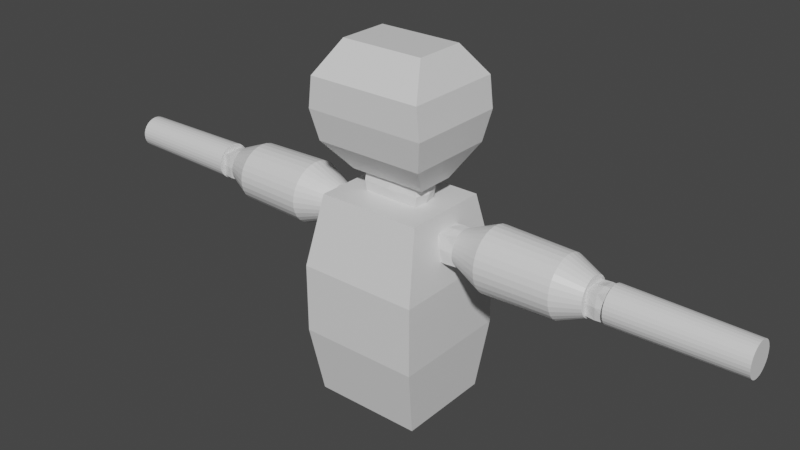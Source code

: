 # Source: Prototype.New.blend  (saved by Blender 2.83.18; exported with 4.5.12 LTS)
import bpy
from mathutils import Matrix  # noqa: F401  (used for matrix-valued properties, if any)

bpy.ops.wm.read_factory_settings(use_empty=True)
scene = bpy.context.scene
scene.name = 'Scene'

# ---- collections
col_collection = bpy.data.collections.new('Collection'); scene.collection.children.link(col_collection)

# ---- materials (node trees are filled in below, after node groups)
mat_material = bpy.data.materials.new('Material')
mat_material.alpha_threshold = 0.0
mat_material.use_transparent_shadow = False
mat_material.line_color = (0.0, 0.0, 0.0, 1.0)

# ---- material node trees
mat_material.use_nodes = True; mat_material.node_tree.nodes.clear()
_N = mat_material.node_tree.nodes; _L = mat_material.node_tree.links
n0 = _N.new('ShaderNodeOutputMaterial'); n0.name = 'Material Output'; n0.location = (300, 300)
n1 = _N.new('ShaderNodeBsdfPrincipled'); n1.name = 'Principled BSDF'; n1.location = (10, 300)
n1.distribution = 'GGX'
n1.subsurface_method = 'BURLEY'
n1.inputs[2].default_value = 0.4
n1.inputs[3].default_value = 1.45
n1.inputs[27].default_value = (0.0, 0.0, 0.0, 1.0)
n1.inputs[28].default_value = 1.0
_L.new(n1.outputs[0], n0.inputs[0])
n0.is_active_output = True

# ---- world
world_world = bpy.data.worlds.new('World'); scene.world = world_world
world_world.use_nodes = True; world_world.node_tree.nodes.clear()
_N = world_world.node_tree.nodes; _L = world_world.node_tree.links
n0 = _N.new('ShaderNodeOutputWorld'); n0.name = 'World Output'; n0.location = (300, 300)
n1 = _N.new('ShaderNodeBackground'); n1.name = 'Background'; n1.location = (10, 300)
n1.inputs[0].default_value = (0.05088, 0.05088, 0.05088, 1.0)
_L.new(n1.outputs[0], n0.inputs[0])
n0.is_active_output = True
world_world.color = (0.05088, 0.05088, 0.05088)
world_world.use_sun_shadow = False
world_world.sun_shadow_jitter_overblur = 0.0

# ---- meshes
me_cube = bpy.data.meshes.new('Cube')
me_cube.from_pydata([(0.8592, 0.7185, 0.4171), (0.8989, 0.7978, -2.989), (0.8592, -0.7185, 0.4171), (0.8989, -0.7978, -2.989), (0.8989, 0.2659, -2.989), (0.8989, -0.2659, -2.989), (0.8592, -0.2395, 0.4171), (0.8592, 0.2395, 0.4171), (0.0, 0.7978, -2.989), (0.0, -0.7185, 0.4171), (0.0, -0.7978, -2.989), (0.0, 0.7185, 0.4171), (0.0, 0.2659, -2.989), (0.0, -0.2659, -2.989), (0.0, 0.2395, 0.4171), (0.0, -0.2395, 0.4171), (1.0, 1.0, -0.7182), (1.0, 1.0, -1.853), (1.0, -1.0, -0.7182), (1.0, -1.0, -1.853), (0.0, 1.0, -0.7182), (0.0, 1.0, -1.853), (0.0, -1.0, -0.7182), (0.0, -1.0, -1.853), (1.0, 0.3333, -0.7182), (1.0, 0.3333, -1.853), (1.0, -0.3333, -0.7182), (1.0, -0.3333, -1.853), (3.616, 0.2963, -0.07216), (5.615, 0.2661, -0.06561), (3.318, 0.3075, -0.06561), (1.188, 0.2891, -0.07216), (3.317, 0.3016, -0.005625), (1.187, 0.2835, -0.01577), (3.315, 0.2841, 0.05205), (1.185, 0.2671, 0.03846), (3.314, 0.2556, 0.1052), (1.184, 0.2404, 0.08844), (3.312, 0.2174, 0.1518), (1.183, 0.2044, 0.1322), (3.311, 0.1708, 0.19), (1.182, 0.1606, 0.1682), (3.311, 0.1177, 0.2184), (1.181, 0.1106, 0.1949), (3.31, 0.05998, 0.2359), (1.181, 0.0564, 0.2114), (3.31, 2.471e-07, 0.2418), (1.18, 2.578e-07, 0.2169), (3.31, -0.05998, 0.2359), (1.181, -0.0564, 0.2114), (3.311, -0.1177, 0.2184), (1.181, -0.1106, 0.1949), (3.311, -0.1708, 0.19), (1.182, -0.1606, 0.1682), (3.312, -0.2174, 0.1518), (1.183, -0.2044, 0.1322), (3.314, -0.2556, 0.1052), (1.184, -0.2404, 0.08844), (3.315, -0.2841, 0.05205), (1.185, -0.2671, 0.03846), (3.317, -0.3016, -0.005625), (1.187, -0.2835, -0.01577), (3.318, -0.3075, -0.06561), (1.188, -0.2891, -0.07216), (3.32, -0.3016, -0.1256), (1.19, -0.2835, -0.1286), (3.322, -0.2841, -0.1833), (1.191, -0.2671, -0.1828), (3.323, -0.2556, -0.2364), (1.193, -0.2404, -0.2328), (3.324, -0.2174, -0.283), (1.194, -0.2044, -0.2766), (3.325, -0.1708, -0.3212), (1.195, -0.1606, -0.3125), (3.326, -0.1177, -0.3497), (1.196, -0.1106, -0.3392), (3.327, -0.05998, -0.3671), (1.196, -0.0564, -0.3557), (3.327, 5.208e-07, -0.3731), (1.196, 5.151e-07, -0.3612), (3.327, 0.05998, -0.3671), (1.196, 0.0564, -0.3557), (3.326, 0.1177, -0.3497), (1.196, 0.1106, -0.3392), (3.325, 0.1708, -0.3212), (1.195, 0.1606, -0.3125), (3.324, 0.2174, -0.283), (1.194, 0.2044, -0.2766), (3.323, 0.2556, -0.2364), (1.193, 0.2404, -0.2328), (3.322, 0.2841, -0.1833), (1.191, 0.2671, -0.1828), (3.32, 0.3016, -0.1256), (1.19, 0.2835, -0.1286), (5.614, 0.261, -0.0137), (3.614, 0.2906, -0.01436), (5.612, 0.2458, 0.03622), (3.612, 0.2738, 0.04123), (5.611, 0.2212, 0.08222), (3.611, 0.2464, 0.09245), (5.61, 0.1882, 0.1225), (3.61, 0.2095, 0.1374), (5.609, 0.1478, 0.1556), (3.609, 0.1646, 0.1742), (5.608, 0.1018, 0.1802), (3.608, 0.1134, 0.2016), (5.608, 0.05191, 0.1954), (3.608, 0.05781, 0.2184), (5.608, 2.555e-07, 0.2005), (3.607, 2.507e-07, 0.2241), (5.608, -0.05191, 0.1954), (3.608, -0.05781, 0.2184), (5.608, -0.1018, 0.1802), (3.608, -0.1134, 0.2016), (5.609, -0.1478, 0.1556), (3.609, -0.1646, 0.1742), (5.61, -0.1882, 0.1225), (3.61, -0.2095, 0.1374), (5.611, -0.2212, 0.08222), (3.611, -0.2464, 0.09245), (5.612, -0.2458, 0.03622), (3.612, -0.2738, 0.04123), (5.614, -0.261, -0.0137), (3.614, -0.2906, -0.01436), (5.615, -0.2661, -0.06561), (3.616, -0.2963, -0.07216), (5.616, -0.261, -0.1175), (3.617, -0.2906, -0.13), (5.618, -0.2458, -0.1674), (3.619, -0.2738, -0.1856), (5.619, -0.2212, -0.2134), (3.62, -0.2464, -0.2368), (5.62, -0.1882, -0.2537), (3.621, -0.2095, -0.2817), (5.621, -0.1478, -0.2868), (3.622, -0.1646, -0.3185), (5.622, -0.1018, -0.3114), (3.623, -0.1134, -0.3459), (5.622, -0.05191, -0.3266), (3.623, -0.05781, -0.3628), (5.622, 4.923e-07, -0.3317), (3.624, 5.145e-07, -0.3685), (5.622, 0.05191, -0.3266), (3.623, 0.05781, -0.3628), (5.622, 0.1018, -0.3114), (3.623, 0.1134, -0.3459), (5.621, 0.1478, -0.2868), (3.622, 0.1646, -0.3185), (5.62, 0.1882, -0.2537), (3.621, 0.2095, -0.2817), (5.619, 0.2212, -0.2134), (3.62, 0.2464, -0.2368), (5.618, 0.2458, -0.1674), (3.619, 0.2738, -0.1856), (5.616, 0.261, -0.1175), (3.617, 0.2906, -0.13), (2.912, 0.4841, -0.06727), (1.72, 0.5153, -0.06991), (1.716, 0.5054, 0.0306), (2.908, 0.4748, 0.02717), (1.712, 0.476, 0.1273), (2.905, 0.4473, 0.118), (1.708, 0.4284, 0.2163), (2.901, 0.4025, 0.2017), (1.705, 0.3643, 0.2944), (2.898, 0.3423, 0.275), (1.703, 0.2863, 0.3585), (2.896, 0.269, 0.3352), (1.701, 0.1972, 0.4061), (2.894, 0.1853, 0.38), (1.7, 0.1005, 0.4354), (2.893, 0.09445, 0.4075), (1.699, 1.969e-07, 0.4453), (2.893, 2.038e-07, 0.4168), (1.7, -0.1005, 0.4354), (2.893, -0.09445, 0.4075), (1.701, -0.1972, 0.4061), (2.894, -0.1853, 0.38), (1.703, -0.2863, 0.3585), (2.896, -0.269, 0.3352), (1.705, -0.3643, 0.2944), (2.898, -0.3423, 0.275), (1.708, -0.4284, 0.2163), (2.901, -0.4025, 0.2017), (1.712, -0.476, 0.1273), (2.905, -0.4473, 0.118), (1.716, -0.5054, 0.0306), (2.908, -0.4748, 0.02717), (1.72, -0.5153, -0.06991), (2.912, -0.4841, -0.06727), (1.724, -0.5054, -0.1704), (2.916, -0.4748, -0.1617), (1.728, -0.476, -0.2671), (2.92, -0.4473, -0.2525), (1.732, -0.4284, -0.3562), (2.923, -0.4025, -0.3362), (1.735, -0.3643, -0.4342), (2.926, -0.3423, -0.4096), (1.737, -0.2863, -0.4983), (2.929, -0.269, -0.4698), (1.739, -0.1972, -0.5459), (2.93, -0.1853, -0.5145), (1.741, -0.1005, -0.5752), (2.932, -0.09445, -0.5421), (1.741, 6.555e-07, -0.5851), (2.932, 6.347e-07, -0.5514), (1.741, 0.1005, -0.5752), (2.932, 0.09445, -0.5421), (1.739, 0.1972, -0.5459), (2.93, 0.1853, -0.5145), (1.737, 0.2863, -0.4983), (2.929, 0.269, -0.4698), (1.735, 0.3643, -0.4342), (2.926, 0.3423, -0.4096), (1.732, 0.4284, -0.3562), (2.923, 0.4025, -0.3362), (1.728, 0.476, -0.2671), (2.92, 0.4473, -0.2525), (1.724, 0.5054, -0.1704), (2.916, 0.4748, -0.1617), (0.6876, 0.4341, 2.747), (0.6376, 0.3295, 0.7466), (0.6876, -0.4015, 2.747), (0.6376, -0.2969, 0.7466), (0.9456, -0.8043, 2.247), (0.9055, 0.7455, 1.247), (1.003, 0.8423, 1.747), (0.9456, 0.8369, 2.247), (0.0, -0.4015, 2.747), (0.0, -0.2969, 0.7466), (0.0, 0.4341, 2.747), (0.0, 0.3295, 0.7466), (1.003, -0.8097, 1.747), (0.9055, -0.7129, 1.247), (0.0, -0.8043, 2.247), (0.0, -0.8097, 1.747), (0.0, -0.7129, 1.247), (0.0, 0.8369, 2.247), (0.0, 0.8423, 1.747), (0.0, 0.7455, 1.247), (0.6876, 0.199, 2.747), (0.6876, -0.199, 2.747), (0.6376, -0.1642, 0.7466), (0.6376, 0.1642, 0.7466), (0.0, 0.199, 2.747), (0.0, -0.199, 2.747), (0.0, 0.1642, 0.7466), (0.0, -0.1642, 0.7466), (0.9055, 0.3029, 1.247), (0.9055, -0.3029, 1.247), (1.003, 0.3351, 1.747), (1.003, -0.3351, 1.747), (0.9456, 0.3333, 2.247), (0.9456, -0.3333, 2.247), (3.279, -0.1909, -0.2705), (3.279, -0.1909, 0.1113), (3.279, 0.1909, -0.2705), (3.279, 0.1909, 0.1113), (3.661, -0.1909, -0.2705), (3.661, -0.1909, 0.1113), (3.661, 0.1909, -0.2705), (3.661, 0.1909, 0.1113), (3.269, 0.0, -0.28), (3.269, -0.2004, -0.07959), (3.269, 0.0, 0.1208), (3.269, 0.2004, -0.07959), (3.47, 0.2004, -0.28), (3.47, 0.2004, 0.1208), (3.67, 0.2004, -0.07959), (3.67, 0.0, -0.28), (3.67, 0.0, 0.1208), (3.67, -0.2004, -0.07959), (3.47, -0.2004, -0.28), (3.47, -0.2004, 0.1208), (3.47, 0.0, 0.1495), (3.47, 0.0, -0.3087), (3.47, -0.2291, -0.07959), (3.699, 0.0, -0.07959), (3.47, 0.2291, -0.07959), (3.241, 0.0, -0.07959), (0.8047, -0.2127, -0.2923), (0.8047, -0.2127, 0.1331), (0.8047, 0.2127, -0.2923), (0.8047, 0.2127, 0.1331), (1.23, -0.2127, -0.2923), (1.23, -0.2127, 0.1331), (1.23, 0.2127, -0.2923), (1.23, 0.2127, 0.1331), (0.7941, -1.312e-10, -0.303), (0.7941, -0.2234, -0.07959), (0.7941, -1.312e-10, 0.1438), (0.7941, 0.2234, -0.07959), (1.017, 0.2234, -0.303), (1.017, 0.2234, 0.1438), (1.241, 0.2234, -0.07959), (1.241, -1.312e-10, -0.303), (1.241, -1.312e-10, 0.1438), (1.241, -0.2234, -0.07959), (1.017, -0.2234, -0.303), (1.017, -0.2234, 0.1438), (1.017, -1.312e-10, 0.1757), (1.017, -1.312e-10, -0.3349), (1.017, -0.2553, -0.07959), (1.273, -1.312e-10, -0.07959), (1.017, 0.2553, -0.07959), (0.7622, -1.312e-10, -0.07959), (0.4589, -0.2127, 0.4173), (0.4589, -0.2127, 0.7444), (0.4589, 0.2127, 0.4173), (0.4589, 0.2127, 0.7444), (0.0, 0.2234, 0.4091), (0.0, 0.2234, 0.7526), (0.4825, 0.2234, 0.5808), (0.4825, -1.035e-07, 0.4091), (0.4825, -1.035e-07, 0.7526), (0.4825, -0.2234, 0.5808), (0.0, -0.2234, 0.4091), (0.0, -0.2234, 0.7526), (0.0, -1.035e-07, 0.7298), (0.0, -1.035e-07, 0.3845), (0.0, -0.2553, 0.5808), (0.5532, -1.035e-07, 0.5808), (0.0, 0.2553, 0.5808)], [], [(16, 0, 7, 24), (0, 11, 14, 7), (24, 7, 6, 26), (13, 5, 3, 10), (26, 6, 2, 18), (20, 11, 0, 16), (8, 1, 4, 12), (7, 14, 15, 6), (18, 2, 9, 22), (6, 15, 9, 2), (12, 4, 5, 13), (3, 19, 23, 10), (19, 18, 22, 23), (8, 21, 17, 1), (21, 20, 16, 17), (5, 27, 19, 3), (27, 26, 18, 19), (4, 25, 27, 5), (25, 24, 26, 27), (1, 17, 25, 4), (17, 16, 24, 25), (95, 28, 155, 153, 151, 149, 147, 145, 143, 141, 139, 137, 135, 133, 131, 129, 127, 125, 123, 121, 119, 117, 115, 113, 111, 109, 107, 105, 103, 101, 99, 97), (157, 31, 33, 158), (150, 151, 153, 152), (158, 33, 35, 160), (148, 149, 151, 150), (160, 35, 37, 162), (146, 147, 149, 148), (162, 37, 39, 164), (144, 145, 147, 146), (164, 39, 41, 166), (142, 143, 145, 144), (166, 41, 43, 168), (140, 141, 143, 142), (168, 43, 45, 170), (138, 139, 141, 140), (170, 45, 47, 172), (136, 137, 139, 138), (172, 47, 49, 174), (134, 135, 137, 136), (174, 49, 51, 176), (132, 133, 135, 134), (176, 51, 53, 178), (130, 131, 133, 132), (178, 53, 55, 180), (128, 129, 131, 130), (180, 55, 57, 182), (126, 127, 129, 128), (182, 57, 59, 184), (124, 125, 127, 126), (184, 59, 61, 186), (122, 123, 125, 124), (186, 61, 63, 188), (120, 121, 123, 122), (188, 63, 65, 190), (118, 119, 121, 120), (190, 65, 67, 192), (116, 117, 119, 118), (192, 67, 69, 194), (114, 115, 117, 116), (194, 69, 71, 196), (112, 113, 115, 114), (196, 71, 73, 198), (110, 111, 113, 112), (198, 73, 75, 200), (108, 109, 111, 110), (200, 75, 77, 202), (106, 107, 109, 108), (202, 77, 79, 204), (104, 105, 107, 106), (204, 79, 81, 206), (102, 103, 105, 104), (206, 81, 83, 208), (100, 101, 103, 102), (208, 83, 85, 210), (98, 99, 101, 100), (210, 85, 87, 212), (29, 94, 96, 98, 100, 102, 104, 106, 108, 110, 112, 114, 116, 118, 120, 122, 124, 126, 128, 130, 132, 134, 136, 138, 140, 142, 144, 146, 148, 150, 152, 154), (96, 97, 99, 98), (212, 87, 89, 214), (154, 155, 28, 29), (94, 95, 97, 96), (214, 89, 91, 216), (33, 31, 93, 91, 89, 87, 85, 83, 81, 79, 77, 75, 73, 71, 69, 67, 65, 63, 61, 59, 57, 55, 53, 51, 49, 47, 45, 43, 41, 39, 37, 35), (29, 28, 95, 94), (216, 91, 93, 218), (152, 153, 155, 154), (218, 93, 31, 157), (30, 32, 34, 36, 38, 40, 42, 44, 46, 48, 50, 52, 54, 56, 58, 60, 62, 64, 66, 68, 70, 72, 74, 76, 78, 80, 82, 84, 86, 88, 90, 92), (92, 219, 156, 30), (219, 218, 157, 156), (90, 217, 219, 92), (217, 216, 218, 219), (88, 215, 217, 90), (215, 214, 216, 217), (86, 213, 215, 88), (213, 212, 214, 215), (84, 211, 213, 86), (211, 210, 212, 213), (82, 209, 211, 84), (209, 208, 210, 211), (80, 207, 209, 82), (207, 206, 208, 209), (78, 205, 207, 80), (205, 204, 206, 207), (76, 203, 205, 78), (203, 202, 204, 205), (74, 201, 203, 76), (201, 200, 202, 203), (72, 199, 201, 74), (199, 198, 200, 201), (70, 197, 199, 72), (197, 196, 198, 199), (68, 195, 197, 70), (195, 194, 196, 197), (66, 193, 195, 68), (193, 192, 194, 195), (64, 191, 193, 66), (191, 190, 192, 193), (62, 189, 191, 64), (189, 188, 190, 191), (60, 187, 189, 62), (187, 186, 188, 189), (58, 185, 187, 60), (185, 184, 186, 187), (56, 183, 185, 58), (183, 182, 184, 185), (54, 181, 183, 56), (181, 180, 182, 183), (52, 179, 181, 54), (179, 178, 180, 181), (50, 177, 179, 52), (177, 176, 178, 179), (48, 175, 177, 50), (175, 174, 176, 177), (46, 173, 175, 48), (173, 172, 174, 175), (44, 171, 173, 46), (171, 170, 172, 173), (42, 169, 171, 44), (169, 168, 170, 171), (40, 167, 169, 42), (167, 166, 168, 169), (38, 165, 167, 40), (165, 164, 166, 167), (36, 163, 165, 38), (163, 162, 164, 165), (34, 161, 163, 36), (161, 160, 162, 163), (32, 159, 161, 34), (159, 158, 160, 161), (30, 156, 159, 32), (156, 157, 158, 159), (247, 242, 223, 229), (237, 230, 220, 227), (242, 249, 233, 223), (223, 233, 236, 229), (249, 251, 232, 233), (253, 241, 222, 224), (241, 245, 228, 222), (224, 222, 228, 234), (232, 224, 234, 235), (233, 232, 235, 236), (251, 253, 224, 232), (231, 239, 225, 221), (239, 238, 226, 225), (238, 237, 227, 226), (226, 227, 252, 250), (250, 252, 253, 251), (220, 230, 244, 240), (240, 244, 245, 241), (227, 220, 240, 252), (252, 240, 241, 253), (225, 226, 250, 248), (248, 250, 251, 249), (221, 225, 248, 243), (243, 248, 249, 242), (231, 221, 243, 246), (246, 243, 242, 247), (279, 264, 257, 265), (278, 267, 261, 268), (277, 270, 259, 271), (276, 273, 255, 263), (275, 269, 258, 272), (274, 264, 255, 273), (270, 274, 273, 259), (261, 267, 274, 270), (267, 257, 264, 274), (262, 275, 272, 254), (256, 266, 275, 262), (266, 260, 269, 275), (272, 276, 263, 254), (258, 271, 276, 272), (271, 259, 273, 276), (269, 277, 271, 258), (260, 268, 277, 269), (268, 261, 270, 277), (266, 278, 268, 260), (256, 265, 278, 266), (265, 257, 267, 278), (262, 279, 265, 256), (254, 263, 279, 262), (263, 255, 264, 279), (305, 290, 283, 291), (304, 293, 287, 294), (303, 296, 285, 297), (302, 299, 281, 289), (301, 295, 284, 298), (300, 290, 281, 299), (296, 300, 299, 285), (287, 293, 300, 296), (293, 283, 290, 300), (288, 301, 298, 280), (282, 292, 301, 288), (292, 286, 295, 301), (298, 302, 289, 280), (284, 297, 302, 298), (297, 285, 299, 302), (295, 303, 297, 284), (286, 294, 303, 295), (294, 287, 296, 303), (292, 304, 294, 286), (282, 291, 304, 292), (291, 283, 293, 304), (288, 305, 291, 282), (280, 289, 305, 288), (289, 281, 290, 305), (322, 311, 309, 312), (321, 314, 307, 315), (319, 313, 306, 316), (314, 318, 317, 307), (309, 311, 318, 314), (310, 308, 313, 319), (306, 315, 320, 316), (315, 307, 317, 320), (313, 321, 315, 306), (308, 312, 321, 313), (312, 309, 314, 321), (310, 322, 312, 308)])
_uv = me_cube.uv_layers.new(name='UVMap')
_uv.uv.foreach_set('vector', [0.5417, 0.5, 0.625, 0.5, 0.625, 0.5833, 0.5417, 0.5833, 0.625, 0.5, 0.75, 0.5, 0.75, 0.5833, 0.625, 0.5833, 0.5417, 0.5833, 0.625, 0.5833, 0.625, 0.6667, 0.5417, 0.6667, 0.25, 0.6667, 0.375, 0.6667, 0.375, 0.75, 0.25, 0.75, 0.5417, 0.6667, 0.625, 0.6667, 0.625, 0.75, 0.5417, 0.75, 0.5417, 0.375, 0.625, 0.375, 0.625, 0.5, 0.5417, 0.5, 0.25, 0.5, 0.375, 0.5, 0.375, 0.5833, 0.25, 0.5833, 0.625, 0.5833, 0.75, 0.5833, 0.75, 0.6667, 0.625, 0.6667, 0.5417, 0.75, 0.625, 0.75, 0.625, 0.875, 0.5417, 0.875, 0.625, 0.6667, 0.75, 0.6667, 0.75, 0.75, 0.625, 0.75, 0.25, 0.5833, 0.375, 0.5833, 0.375, 0.6667, 0.25, 0.6667, 0.375, 0.75, 0.4583, 0.75, 0.4583, 0.875, 0.375, 0.875, 0.4583, 0.75, 0.5417, 0.75, 0.5417, 0.875, 0.4583, 0.875, 0.375, 0.375, 0.4583, 0.375, 0.4583, 0.5, 0.375, 0.5, 0.4583, 0.375, 0.5417, 0.375, 0.5417, 0.5, 0.4583, 0.5, 0.375, 0.6667, 0.4583, 0.6667, 0.4583, 0.75, 0.375, 0.75, 0.4583, 0.6667, 0.5417, 0.6667, 0.5417, 0.75, 0.4583, 0.75, 0.375, 0.5833, 0.4583, 0.5833, 0.4583, 0.6667, 0.375, 0.6667, 0.4583, 0.5833, 0.5417, 0.5833, 0.5417, 0.6667, 0.4583, 0.6667, 0.375, 0.5, 0.4583, 0.5, 0.4583, 0.5833, 0.375, 0.5833, 0.4583, 0.5, 0.5417, 0.5, 0.5417, 0.5833, 0.4583, 0.5833, 0.2968, 0.4854, 0.25, 0.49, 0.2032, 0.4854, 0.1582, 0.4717, 0.1167, 0.4496, 0.08029, 0.4197, 0.05045, 0.3833, 0.02827, 0.3418, 0.01461, 0.2968, 0.01, 0.25, 0.01461, 0.2032, 0.02827, 0.1582, 0.05045, 0.1167, 0.08029, 0.08029, 0.1167, 0.05045, 0.1582, 0.02827, 0.2032, 0.01461, 0.25, 0.01, 0.2968, 0.01461, 0.3418, 0.02827, 0.3833, 0.05045, 0.4197, 0.08029, 0.4496, 0.1167, 0.4717, 0.1582, 0.4854, 0.2032, 0.49, 0.25, 0.4854, 0.2968, 0.4717, 0.3418, 0.4496, 0.3833, 0.4197, 0.4197, 0.3833, 0.4496, 0.3418, 0.4717, 1.0, 0.8111, 1.0, 1.0, 0.9688, 1.0, 0.9688, 0.8111, 0.09375, 0.5, 0.09375, 1.0, 0.0625, 1.0, 0.0625, 0.5, 0.9688, 0.8111, 0.9688, 1.0, 0.9375, 1.0, 0.9375, 0.8111, 0.125, 0.5, 0.125, 1.0, 0.09375, 1.0, 0.09375, 0.5, 0.9375, 0.8111, 0.9375, 1.0, 0.9062, 1.0, 0.9062, 0.8111, 0.1562, 0.5, 0.1562, 1.0, 0.125, 1.0, 0.125, 0.5, 0.9062, 0.8111, 0.9062, 1.0, 0.875, 1.0, 0.875, 0.8111, 0.1875, 0.5, 0.1875, 1.0, 0.1562, 1.0, 0.1562, 0.5, 0.875, 0.8111, 0.875, 1.0, 0.8438, 1.0, 0.8437, 0.8111, 0.2188, 0.5, 0.2188, 1.0, 0.1875, 1.0, 0.1875, 0.5, 0.8437, 0.8111, 0.8438, 1.0, 0.8125, 1.0, 0.8125, 0.8111, 0.25, 0.5, 0.25, 1.0, 0.2188, 1.0, 0.2188, 0.5, 0.8125, 0.8111, 0.8125, 1.0, 0.7812, 1.0, 0.7812, 0.8111, 0.2812, 0.5, 0.2812, 1.0, 0.25, 1.0, 0.25, 0.5, 0.7812, 0.8111, 0.7812, 1.0, 0.75, 1.0, 0.75, 0.8111, 0.3125, 0.5, 0.3125, 1.0, 0.2812, 1.0, 0.2812, 0.5, 0.75, 0.8111, 0.75, 1.0, 0.7188, 1.0, 0.7188, 0.8111, 0.3438, 0.5, 0.3438, 1.0, 0.3125, 1.0, 0.3125, 0.5, 0.7188, 0.8111, 0.7188, 1.0, 0.6875, 1.0, 0.6875, 0.8111, 0.375, 0.5, 0.375, 1.0, 0.3438, 1.0, 0.3438, 0.5, 0.6875, 0.8111, 0.6875, 1.0, 0.6562, 1.0, 0.6562, 0.8111, 0.4062, 0.5, 0.4062, 1.0, 0.375, 1.0, 0.375, 0.5, 0.6562, 0.8111, 0.6562, 1.0, 0.625, 1.0, 0.625, 0.8111, 0.4375, 0.5, 0.4375, 1.0, 0.4062, 1.0, 0.4062, 0.5, 0.625, 0.8111, 0.625, 1.0, 0.5938, 1.0, 0.5938, 0.8111, 0.4688, 0.5, 0.4688, 1.0, 0.4375, 1.0, 0.4375, 0.5, 0.5938, 0.8111, 0.5938, 1.0, 0.5625, 1.0, 0.5625, 0.8111, 0.5, 0.5, 0.5, 1.0, 0.4688, 1.0, 0.4688, 0.5, 0.5625, 0.8111, 0.5625, 1.0, 0.5312, 1.0, 0.5313, 0.8111, 0.5312, 0.5, 0.5312, 1.0, 0.5, 1.0, 0.5, 0.5, 0.5313, 0.8111, 0.5312, 1.0, 0.5, 1.0, 0.5, 0.8111, 0.5625, 0.5, 0.5625, 1.0, 0.5312, 1.0, 0.5312, 0.5, 0.5, 0.8111, 0.5, 1.0, 0.4688, 1.0, 0.4687, 0.8111, 0.5938, 0.5, 0.5938, 1.0, 0.5625, 1.0, 0.5625, 0.5, 0.4687, 0.8111, 0.4688, 1.0, 0.4375, 1.0, 0.4375, 0.8111, 0.625, 0.5, 0.625, 1.0, 0.5938, 1.0, 0.5938, 0.5, 0.4375, 0.8111, 0.4375, 1.0, 0.4062, 1.0, 0.4062, 0.8111, 0.6562, 0.5, 0.6562, 1.0, 0.625, 1.0, 0.625, 0.5, 0.4062, 0.8111, 0.4062, 1.0, 0.375, 1.0, 0.375, 0.8111, 0.6875, 0.5, 0.6875, 1.0, 0.6562, 1.0, 0.6562, 0.5, 0.375, 0.8111, 0.375, 1.0, 0.3438, 1.0, 0.3438, 0.8111, 0.7188, 0.5, 0.7188, 1.0, 0.6875, 1.0, 0.6875, 0.5, 0.3438, 0.8111, 0.3438, 1.0, 0.3125, 1.0, 0.3125, 0.8111, 0.75, 0.5, 0.75, 1.0, 0.7188, 1.0, 0.7188, 0.5, 0.3125, 0.8111, 0.3125, 1.0, 0.2812, 1.0, 0.2812, 0.8111, 0.7812, 0.5, 0.7812, 1.0, 0.75, 1.0, 0.75, 0.5, 0.2812, 0.8111, 0.2812, 1.0, 0.25, 1.0, 0.25, 0.8111, 0.8125, 0.5, 0.8125, 1.0, 0.7812, 1.0, 0.7812, 0.5, 0.25, 0.8111, 0.25, 1.0, 0.2188, 1.0, 0.2188, 0.8111, 0.8438, 0.5, 0.8438, 1.0, 0.8125, 1.0, 0.8125, 0.5, 0.2188, 0.8111, 0.2188, 1.0, 0.1875, 1.0, 0.1875, 0.8111, 0.875, 0.5, 0.875, 1.0, 0.8438, 1.0, 0.8438, 0.5, 0.1875, 0.8111, 0.1875, 1.0, 0.1562, 1.0, 0.1562, 0.8111, 0.9062, 0.5, 0.9062, 1.0, 0.875, 1.0, 0.875, 0.5, 0.1562, 0.8111, 0.1562, 1.0, 0.125, 1.0, 0.125, 0.8111, 0.75, 0.49, 0.7968, 0.4854, 0.8418, 0.4717, 0.8833, 0.4496, 0.9197, 0.4197, 0.9496, 0.3833, 0.9717, 0.3418, 0.9854, 0.2968, 0.99, 0.25, 0.9854, 0.2032, 0.9717, 0.1582, 0.9496, 0.1167, 0.9197, 0.08029, 0.8833, 0.05045, 0.8418, 0.02827, 0.7968, 0.01461, 0.75, 0.01, 0.7032, 0.01461, 0.6582, 0.02827, 0.6167, 0.05045, 0.5803, 0.08029, 0.5504, 0.1167, 0.5283, 0.1582, 0.5146, 0.2032, 0.51, 0.25, 0.5146, 0.2968, 0.5283, 0.3418, 0.5504, 0.3833, 0.5803, 0.4197, 0.6167, 0.4496, 0.6582, 0.4717, 0.7032, 0.4854, 0.9375, 0.5, 0.9375, 1.0, 0.9062, 1.0, 0.9062, 0.5, 0.125, 0.8111, 0.125, 1.0, 0.09375, 1.0, 0.09375, 0.8111, 0.03125, 0.5, 0.03125, 1.0, 0.0, 1.0, 0.0, 0.5, 0.9688, 0.5, 0.9688, 1.0, 0.9375, 1.0, 0.9375, 0.5, 0.09375, 0.8111, 0.09375, 1.0, 0.0625, 1.0, 0.0625, 0.8111, 0.2968, 0.4854, 0.25, 0.49, 0.2032, 0.4854, 0.1582, 0.4717, 0.1167, 0.4496, 0.08029, 0.4197, 0.05045, 0.3833, 0.02827, 0.3418, 0.01461, 0.2968, 0.01, 0.25, 0.01461, 0.2032, 0.02827, 0.1582, 0.05045, 0.1167, 0.08029, 0.08029, 0.1167, 0.05045, 0.1582, 0.02827, 0.2032, 0.01461, 0.25, 0.01, 0.2968, 0.01461, 0.3418, 0.02827, 0.3833, 0.05045, 0.4197, 0.08029, 0.4496, 0.1167, 0.4717, 0.1582, 0.4854, 0.2032, 0.49, 0.25, 0.4854, 0.2968, 0.4717, 0.3418, 0.4496, 0.3833, 0.4197, 0.4197, 0.3833, 0.4496, 0.3418, 0.4717, 1.0, 0.5, 1.0, 1.0, 0.9688, 1.0, 0.9688, 0.5, 0.0625, 0.8111, 0.0625, 1.0, 0.03125, 1.0, 0.03125, 0.8111, 0.0625, 0.5, 0.0625, 1.0, 0.03125, 1.0, 0.03125, 0.5, 0.03125, 0.8111, 0.03125, 1.0, 0.0, 1.0, 0.0, 0.8111, 0.75, 0.49, 0.7968, 0.4854, 0.8418, 0.4717, 0.8833, 0.4496, 0.9197, 0.4197, 0.9496, 0.3833, 0.9717, 0.3418, 0.9854, 0.2968, 0.99, 0.25, 0.9854, 0.2032, 0.9717, 0.1582, 0.9496, 0.1167, 0.9197, 0.08029, 0.8833, 0.05045, 0.8418, 0.02827, 0.7968, 0.01461, 0.75, 0.01, 0.7032, 0.01461, 0.6582, 0.02827, 0.6167, 0.05045, 0.5803, 0.08029, 0.5504, 0.1167, 0.5283, 0.1582, 0.5146, 0.2032, 0.51, 0.25, 0.5146, 0.2968, 0.5283, 0.3418, 0.5504, 0.3833, 0.5803, 0.4197, 0.6167, 0.4496, 0.6582, 0.4717, 0.7032, 0.4854, 0.03125, 0.5, 0.03125, 0.6444, 0.0, 0.6444, 0.0, 0.5, 0.03125, 0.6444, 0.03125, 0.8111, 0.0, 0.8111, 0.0, 0.6444, 0.0625, 0.5, 0.0625, 0.6444, 0.03125, 0.6444, 0.03125, 0.5, 0.0625, 0.6444, 0.0625, 0.8111, 0.03125, 0.8111, 0.03125, 0.6444, 0.09375, 0.5, 0.09375, 0.6444, 0.0625, 0.6444, 0.0625, 0.5, 0.09375, 0.6444, 0.09375, 0.8111, 0.0625, 0.8111, 0.0625, 0.6444, 0.125, 0.5, 0.125, 0.6444, 0.09375, 0.6444, 0.09375, 0.5, 0.125, 0.6444, 0.125, 0.8111, 0.09375, 0.8111, 0.09375, 0.6444, 0.1562, 0.5, 0.1562, 0.6444, 0.125, 0.6444, 0.125, 0.5, 0.1562, 0.6444, 0.1562, 0.8111, 0.125, 0.8111, 0.125, 0.6444, 0.1875, 0.5, 0.1875, 0.6444, 0.1562, 0.6444, 0.1562, 0.5, 0.1875, 0.6444, 0.1875, 0.8111, 0.1562, 0.8111, 0.1562, 0.6444, 0.2188, 0.5, 0.2187, 0.6444, 0.1875, 0.6444, 0.1875, 0.5, 0.2187, 0.6444, 0.2188, 0.8111, 0.1875, 0.8111, 0.1875, 0.6444, 0.25, 0.5, 0.25, 0.6444, 0.2187, 0.6444, 0.2188, 0.5, 0.25, 0.6444, 0.25, 0.8111, 0.2188, 0.8111, 0.2187, 0.6444, 0.2812, 0.5, 0.2812, 0.6444, 0.25, 0.6444, 0.25, 0.5, 0.2812, 0.6444, 0.2812, 0.8111, 0.25, 0.8111, 0.25, 0.6444, 0.3125, 0.5, 0.3125, 0.6444, 0.2812, 0.6444, 0.2812, 0.5, 0.3125, 0.6444, 0.3125, 0.8111, 0.2812, 0.8111, 0.2812, 0.6444, 0.3438, 0.5, 0.3437, 0.6444, 0.3125, 0.6444, 0.3125, 0.5, 0.3437, 0.6444, 0.3438, 0.8111, 0.3125, 0.8111, 0.3125, 0.6444, 0.375, 0.5, 0.375, 0.6444, 0.3437, 0.6444, 0.3438, 0.5, 0.375, 0.6444, 0.375, 0.8111, 0.3438, 0.8111, 0.3437, 0.6444, 0.4062, 0.5, 0.4062, 0.6444, 0.375, 0.6444, 0.375, 0.5, 0.4062, 0.6444, 0.4062, 0.8111, 0.375, 0.8111, 0.375, 0.6444, 0.4375, 0.5, 0.4375, 0.6444, 0.4062, 0.6444, 0.4062, 0.5, 0.4375, 0.6444, 0.4375, 0.8111, 0.4062, 0.8111, 0.4062, 0.6444, 0.4688, 0.5, 0.4688, 0.6444, 0.4375, 0.6444, 0.4375, 0.5, 0.4688, 0.6444, 0.4687, 0.8111, 0.4375, 0.8111, 0.4375, 0.6444, 0.5, 0.5, 0.5, 0.6444, 0.4688, 0.6444, 0.4688, 0.5, 0.5, 0.6444, 0.5, 0.8111, 0.4687, 0.8111, 0.4688, 0.6444, 0.5312, 0.5, 0.5312, 0.6444, 0.5, 0.6444, 0.5, 0.5, 0.5312, 0.6444, 0.5313, 0.8111, 0.5, 0.8111, 0.5, 0.6444, 0.5625, 0.5, 0.5625, 0.6444, 0.5312, 0.6444, 0.5312, 0.5, 0.5625, 0.6444, 0.5625, 0.8111, 0.5313, 0.8111, 0.5312, 0.6444, 0.5938, 0.5, 0.5938, 0.6444, 0.5625, 0.6444, 0.5625, 0.5, 0.5938, 0.6444, 0.5938, 0.8111, 0.5625, 0.8111, 0.5625, 0.6444, 0.625, 0.5, 0.625, 0.6444, 0.5938, 0.6444, 0.5938, 0.5, 0.625, 0.6444, 0.625, 0.8111, 0.5938, 0.8111, 0.5938, 0.6444, 0.6562, 0.5, 0.6562, 0.6444, 0.625, 0.6444, 0.625, 0.5, 0.6562, 0.6444, 0.6562, 0.8111, 0.625, 0.8111, 0.625, 0.6444, 0.6875, 0.5, 0.6875, 0.6444, 0.6562, 0.6444, 0.6562, 0.5, 0.6875, 0.6444, 0.6875, 0.8111, 0.6562, 0.8111, 0.6562, 0.6444, 0.7188, 0.5, 0.7187, 0.6444, 0.6875, 0.6444, 0.6875, 0.5, 0.7187, 0.6444, 0.7188, 0.8111, 0.6875, 0.8111, 0.6875, 0.6444, 0.75, 0.5, 0.75, 0.6444, 0.7187, 0.6444, 0.7188, 0.5, 0.75, 0.6444, 0.75, 0.8111, 0.7188, 0.8111, 0.7187, 0.6444, 0.7812, 0.5, 0.7812, 0.6444, 0.75, 0.6444, 0.75, 0.5, 0.7812, 0.6444, 0.7812, 0.8111, 0.75, 0.8111, 0.75, 0.6444, 0.8125, 0.5, 0.8125, 0.6444, 0.7812, 0.6444, 0.7812, 0.5, 0.8125, 0.6444, 0.8125, 0.8111, 0.7812, 0.8111, 0.7812, 0.6444, 0.8438, 0.5, 0.8438, 0.6444, 0.8125, 0.6444, 0.8125, 0.5, 0.8438, 0.6444, 0.8437, 0.8111, 0.8125, 0.8111, 0.8125, 0.6444, 0.875, 0.5, 0.875, 0.6444, 0.8438, 0.6444, 0.8438, 0.5, 0.875, 0.6444, 0.875, 0.8111, 0.8437, 0.8111, 0.8438, 0.6444, 0.9062, 0.5, 0.9062, 0.6444, 0.875, 0.6444, 0.875, 0.5, 0.9062, 0.6444, 0.9062, 0.8111, 0.875, 0.8111, 0.875, 0.6444, 0.9375, 0.5, 0.9375, 0.6444, 0.9062, 0.6444, 0.9062, 0.5, 0.9375, 0.6444, 0.9375, 0.8111, 0.9062, 0.8111, 0.9062, 0.6444, 0.9688, 0.5, 0.9687, 0.6444, 0.9375, 0.6444, 0.9375, 0.5, 0.9687, 0.6444, 0.9688, 0.8111, 0.9375, 0.8111, 0.9375, 0.6444, 1.0, 0.5, 1.0, 0.6444, 0.9687, 0.6444, 0.9688, 0.5, 1.0, 0.6444, 1.0, 0.8111, 0.9688, 0.8111, 0.9687, 0.6444, 0.5, 0.1667, 0.625, 0.1667, 0.625, 0.25, 0.5, 0.25, 0.5625, 0.375, 0.625, 0.375, 0.625, 0.5, 0.5625, 0.5, 0.625, 0.6667, 0.6875, 0.6667, 0.6875, 0.75, 0.625, 0.75, 0.375, 0.75, 0.4375, 0.75, 0.4375, 0.875, 0.375, 0.875, 0.6875, 0.6667, 0.75, 0.6667, 0.75, 0.75, 0.6875, 0.75, 0.8125, 0.6667, 0.875, 0.6667, 0.875, 0.75, 0.8125, 0.75, 0.125, 0.6667, 0.25, 0.6667, 0.25, 0.75, 0.125, 0.75, 0.5625, 0.75, 0.625, 0.75, 0.625, 0.875, 0.5625, 0.875, 0.5, 0.75, 0.5625, 0.75, 0.5625, 0.875, 0.5, 0.875, 0.4375, 0.75, 0.5, 0.75, 0.5, 0.875, 0.4375, 0.875, 0.75, 0.6667, 0.8125, 0.6667, 0.8125, 0.75, 0.75, 0.75, 0.375, 0.375, 0.4375, 0.375, 0.4375, 0.5, 0.375, 0.5, 0.4375, 0.375, 0.5, 0.375, 0.5, 0.5, 0.4375, 0.5, 0.5, 0.375, 0.5625, 0.375, 0.5625, 0.5, 0.5, 0.5, 0.75, 0.5, 0.8125, 0.5, 0.8125, 0.5833, 0.75, 0.5833, 0.75, 0.5833, 0.8125, 0.5833, 0.8125, 0.6667, 0.75, 0.6667, 0.125, 0.5, 0.25, 0.5, 0.25, 0.5833, 0.125, 0.5833, 0.125, 0.5833, 0.25, 0.5833, 0.25, 0.6667, 0.125, 0.6667, 0.8125, 0.5, 0.875, 0.5, 0.875, 0.5833, 0.8125, 0.5833, 0.8125, 0.5833, 0.875, 0.5833, 0.875, 0.6667, 0.8125, 0.6667, 0.6875, 0.5, 0.75, 0.5, 0.75, 0.5833, 0.6875, 0.5833, 0.6875, 0.5833, 0.75, 0.5833, 0.75, 0.6667, 0.6875, 0.6667, 0.625, 0.5, 0.6875, 0.5, 0.6875, 0.5833, 0.625, 0.5833, 0.625, 0.5833, 0.6875, 0.5833, 0.6875, 0.6667, 0.625, 0.6667, 0.5, 0.0, 0.625, 0.0, 0.625, 0.08333, 0.5, 0.08333, 0.5, 0.08333, 0.625, 0.08333, 0.625, 0.1667, 0.5, 0.1667, 0.5, 0.125, 0.625, 0.125, 0.625, 0.25, 0.5, 0.25, 0.5, 0.375, 0.625, 0.375, 0.625, 0.5, 0.5, 0.5, 0.5, 0.625, 0.625, 0.625, 0.625, 0.75, 0.5, 0.75, 0.5, 0.875, 0.625, 0.875, 0.625, 1.0, 0.5, 1.0, 0.25, 0.625, 0.375, 0.625, 0.375, 0.75, 0.25, 0.75, 0.75, 0.625, 0.875, 0.625, 0.875, 0.75, 0.75, 0.75, 0.625, 0.625, 0.75, 0.625, 0.75, 0.75, 0.625, 0.75, 0.625, 0.5, 0.75, 0.5, 0.75, 0.625, 0.625, 0.625, 0.75, 0.5, 0.875, 0.5, 0.875, 0.625, 0.75, 0.625, 0.125, 0.625, 0.25, 0.625, 0.25, 0.75, 0.125, 0.75, 0.125, 0.5, 0.25, 0.5, 0.25, 0.625, 0.125, 0.625, 0.25, 0.5, 0.375, 0.5, 0.375, 0.625, 0.25, 0.625, 0.375, 0.875, 0.5, 0.875, 0.5, 1.0, 0.375, 1.0, 0.375, 0.75, 0.5, 0.75, 0.5, 0.875, 0.375, 0.875, 0.5, 0.75, 0.625, 0.75, 0.625, 0.875, 0.5, 0.875, 0.375, 0.625, 0.5, 0.625, 0.5, 0.75, 0.375, 0.75, 0.375, 0.5, 0.5, 0.5, 0.5, 0.625, 0.375, 0.625, 0.5, 0.5, 0.625, 0.5, 0.625, 0.625, 0.5, 0.625, 0.375, 0.375, 0.5, 0.375, 0.5, 0.5, 0.375, 0.5, 0.375, 0.25, 0.5, 0.25, 0.5, 0.375, 0.375, 0.375, 0.5, 0.25, 0.625, 0.25, 0.625, 0.375, 0.5, 0.375, 0.375, 0.125, 0.5, 0.125, 0.5, 0.25, 0.375, 0.25, 0.375, 0.0, 0.5, 0.0, 0.5, 0.125, 0.375, 0.125, 0.5, 0.0, 0.625, 0.0, 0.625, 0.125, 0.5, 0.125, 0.5, 0.125, 0.625, 0.125, 0.625, 0.25, 0.5, 0.25, 0.5, 0.375, 0.625, 0.375, 0.625, 0.5, 0.5, 0.5, 0.5, 0.625, 0.625, 0.625, 0.625, 0.75, 0.5, 0.75, 0.5, 0.875, 0.625, 0.875, 0.625, 1.0, 0.5, 1.0, 0.25, 0.625, 0.375, 0.625, 0.375, 0.75, 0.25, 0.75, 0.75, 0.625, 0.875, 0.625, 0.875, 0.75, 0.75, 0.75, 0.625, 0.625, 0.75, 0.625, 0.75, 0.75, 0.625, 0.75, 0.625, 0.5, 0.75, 0.5, 0.75, 0.625, 0.625, 0.625, 0.75, 0.5, 0.875, 0.5, 0.875, 0.625, 0.75, 0.625, 0.125, 0.625, 0.25, 0.625, 0.25, 0.75, 0.125, 0.75, 0.125, 0.5, 0.25, 0.5, 0.25, 0.625, 0.125, 0.625, 0.25, 0.5, 0.375, 0.5, 0.375, 0.625, 0.25, 0.625, 0.375, 0.875, 0.5, 0.875, 0.5, 1.0, 0.375, 1.0, 0.375, 0.75, 0.5, 0.75, 0.5, 0.875, 0.375, 0.875, 0.5, 0.75, 0.625, 0.75, 0.625, 0.875, 0.5, 0.875, 0.375, 0.625, 0.5, 0.625, 0.5, 0.75, 0.375, 0.75, 0.375, 0.5, 0.5, 0.5, 0.5, 0.625, 0.375, 0.625, 0.5, 0.5, 0.625, 0.5, 0.625, 0.625, 0.5, 0.625, 0.375, 0.375, 0.5, 0.375, 0.5, 0.5, 0.375, 0.5, 0.375, 0.25, 0.5, 0.25, 0.5, 0.375, 0.375, 0.375, 0.5, 0.25, 0.625, 0.25, 0.625, 0.375, 0.5, 0.375, 0.375, 0.125, 0.5, 0.125, 0.5, 0.25, 0.375, 0.25, 0.375, 0.0, 0.5, 0.0, 0.5, 0.125, 0.375, 0.125, 0.5, 0.0, 0.625, 0.0, 0.625, 0.125, 0.5, 0.125, 0.5, 0.375, 0.625, 0.375, 0.625, 0.5, 0.5, 0.5, 0.5, 0.625, 0.625, 0.625, 0.625, 0.75, 0.5, 0.75, 0.25, 0.625, 0.375, 0.625, 0.375, 0.75, 0.25, 0.75, 0.625, 0.625, 0.75, 0.625, 0.75, 0.75, 0.625, 0.75, 0.625, 0.5, 0.75, 0.5, 0.75, 0.625, 0.625, 0.625, 0.25, 0.5, 0.375, 0.5, 0.375, 0.625, 0.25, 0.625, 0.375, 0.75, 0.5, 0.75, 0.5, 0.875, 0.375, 0.875, 0.5, 0.75, 0.625, 0.75, 0.625, 0.875, 0.5, 0.875, 0.375, 0.625, 0.5, 0.625, 0.5, 0.75, 0.375, 0.75, 0.375, 0.5, 0.5, 0.5, 0.5, 0.625, 0.375, 0.625, 0.5, 0.5, 0.625, 0.5, 0.625, 0.625, 0.5, 0.625, 0.375, 0.375, 0.5, 0.375, 0.5, 0.5, 0.375, 0.5])
_ca = me_cube.color_attributes.new('Col', 'BYTE_COLOR', 'CORNER')
_ca.data.foreach_set('color', [1.0, 1.0, 1.0, 1.0, 1.0, 1.0, 1.0, 1.0, 1.0, 1.0, 1.0, 1.0, 1.0, 1.0, 1.0, 1.0, 1.0, 1.0, 1.0, 1.0, 1.0, 1.0, 1.0, 1.0, 1.0, 1.0, 1.0, 1.0, 1.0, 1.0, 1.0, 1.0, 1.0, 1.0, 1.0, 1.0, 1.0, 1.0, 1.0, 1.0, 1.0, 1.0, 1.0, 1.0, 1.0, 1.0, 1.0, 1.0, 1.0, 1.0, 1.0, 1.0, 1.0, 1.0, 1.0, 1.0, 1.0, 1.0, 1.0, 1.0, 1.0, 1.0, 1.0, 1.0, 1.0, 1.0, 1.0, 1.0, 1.0, 1.0, 1.0, 1.0, 1.0, 1.0, 1.0, 1.0, 1.0, 1.0, 1.0, 1.0, 1.0, 1.0, 1.0, 1.0, 1.0, 1.0, 1.0, 1.0, 1.0, 1.0, 1.0, 1.0, 1.0, 1.0, 1.0, 1.0, 1.0, 1.0, 1.0, 1.0, 1.0, 1.0, 1.0, 1.0, 1.0, 1.0, 1.0, 1.0, 1.0, 1.0, 1.0, 1.0, 1.0, 1.0, 1.0, 1.0, 1.0, 1.0, 1.0, 1.0, 1.0, 1.0, 1.0, 1.0, 1.0, 1.0, 1.0, 1.0, 1.0, 1.0, 1.0, 1.0, 1.0, 1.0, 1.0, 1.0, 1.0, 1.0, 1.0, 1.0, 1.0, 1.0, 1.0, 1.0, 1.0, 1.0, 1.0, 1.0, 1.0, 1.0, 1.0, 1.0, 1.0, 1.0, 1.0, 1.0, 1.0, 1.0, 1.0, 1.0, 1.0, 1.0, 1.0, 1.0, 1.0, 1.0, 1.0, 1.0, 1.0, 1.0, 1.0, 1.0, 1.0, 1.0, 1.0, 1.0, 1.0, 1.0, 1.0, 1.0, 1.0, 1.0, 1.0, 1.0, 1.0, 1.0, 1.0, 1.0, 1.0, 1.0, 1.0, 1.0, 1.0, 1.0, 1.0, 1.0, 1.0, 1.0, 1.0, 1.0, 1.0, 1.0, 1.0, 1.0, 1.0, 1.0, 1.0, 1.0, 1.0, 1.0, 1.0, 1.0, 1.0, 1.0, 1.0, 1.0, 1.0, 1.0, 1.0, 1.0, 1.0, 1.0, 1.0, 1.0, 1.0, 1.0, 1.0, 1.0, 1.0, 1.0, 1.0, 1.0, 1.0, 1.0, 1.0, 1.0, 1.0, 1.0, 1.0, 1.0, 1.0, 1.0, 1.0, 1.0, 1.0, 1.0, 1.0, 1.0, 1.0, 1.0, 1.0, 1.0, 1.0, 1.0, 1.0, 1.0, 1.0, 1.0, 1.0, 1.0, 1.0, 1.0, 1.0, 1.0, 1.0, 1.0, 1.0, 1.0, 1.0, 1.0, 1.0, 1.0, 1.0, 1.0, 1.0, 1.0, 1.0, 1.0, 1.0, 1.0, 1.0, 1.0, 1.0, 1.0, 1.0, 1.0, 1.0, 1.0, 1.0, 1.0, 1.0, 1.0, 1.0, 1.0, 1.0, 1.0, 1.0, 1.0, 1.0, 1.0, 1.0, 1.0, 1.0, 1.0, 1.0, 1.0, 1.0, 1.0, 1.0, 1.0, 1.0, 1.0, 1.0, 1.0, 1.0, 1.0, 1.0, 1.0, 1.0, 1.0, 1.0, 1.0, 1.0, 1.0, 1.0, 1.0, 1.0, 1.0, 1.0, 1.0, 1.0, 1.0, 1.0, 1.0, 1.0, 1.0, 1.0, 1.0, 1.0, 1.0, 1.0, 1.0, 1.0, 1.0, 1.0, 1.0, 1.0, 1.0, 1.0, 1.0, 1.0, 1.0, 1.0, 1.0, 1.0, 1.0, 1.0, 1.0, 1.0, 1.0, 1.0, 1.0, 1.0, 1.0, 1.0, 1.0, 1.0, 1.0, 1.0, 1.0, 1.0, 1.0, 1.0, 1.0, 1.0, 1.0, 1.0, 1.0, 1.0, 1.0, 1.0, 1.0, 1.0, 1.0, 1.0, 1.0, 1.0, 1.0, 1.0, 1.0, 1.0, 1.0, 1.0, 1.0, 1.0, 1.0, 1.0, 1.0, 1.0, 1.0, 1.0, 1.0, 1.0, 1.0, 1.0, 1.0, 1.0, 1.0, 1.0, 1.0, 1.0, 1.0, 1.0, 1.0, 1.0, 1.0, 1.0, 1.0, 1.0, 1.0, 1.0, 1.0, 1.0, 1.0, 1.0, 1.0, 1.0, 1.0, 1.0, 1.0, 1.0, 1.0, 1.0, 1.0, 1.0, 1.0, 1.0, 1.0, 1.0, 1.0, 1.0, 1.0, 1.0, 1.0, 1.0, 1.0, 1.0, 1.0, 1.0, 1.0, 1.0, 1.0, 1.0, 1.0, 1.0, 1.0, 1.0, 1.0, 1.0, 1.0, 1.0, 1.0, 1.0, 1.0, 1.0, 1.0, 1.0, 1.0, 1.0, 1.0, 1.0, 1.0, 1.0, 1.0, 1.0, 1.0, 1.0, 1.0, 1.0, 1.0, 1.0, 1.0, 1.0, 1.0, 1.0, 1.0, 1.0, 1.0, 1.0, 1.0, 1.0, 1.0, 1.0, 1.0, 1.0, 1.0, 1.0, 1.0, 1.0, 1.0, 1.0, 1.0, 1.0, 1.0, 1.0, 1.0, 1.0, 1.0, 1.0, 1.0, 1.0, 1.0, 1.0, 1.0, 1.0, 1.0, 1.0, 1.0, 1.0, 1.0, 1.0, 1.0, 1.0, 1.0, 1.0, 1.0, 1.0, 1.0, 1.0, 1.0, 1.0, 1.0, 1.0, 1.0, 1.0, 1.0, 1.0, 1.0, 1.0, 1.0, 1.0, 1.0, 1.0, 1.0, 1.0, 1.0, 1.0, 1.0, 1.0, 1.0, 1.0, 1.0, 1.0, 1.0, 1.0, 1.0, 1.0, 1.0, 1.0, 1.0, 1.0, 1.0, 1.0, 1.0, 1.0, 1.0, 1.0, 1.0, 1.0, 1.0, 1.0, 1.0, 1.0, 1.0, 1.0, 1.0, 1.0, 1.0, 1.0, 1.0, 1.0, 1.0, 1.0, 1.0, 1.0, 1.0, 1.0, 1.0, 1.0, 1.0, 1.0, 1.0, 1.0, 1.0, 1.0, 1.0, 1.0, 1.0, 1.0, 1.0, 1.0, 1.0, 1.0, 1.0, 1.0, 1.0, 1.0, 1.0, 1.0, 1.0, 1.0, 1.0, 1.0, 1.0, 1.0, 1.0, 1.0, 1.0, 1.0, 1.0, 1.0, 1.0, 1.0, 1.0, 1.0, 1.0, 1.0, 1.0, 1.0, 1.0, 1.0, 1.0, 1.0, 1.0, 1.0, 1.0, 1.0, 1.0, 1.0, 1.0, 1.0, 1.0, 1.0, 1.0, 1.0, 1.0, 1.0, 1.0, 1.0, 1.0, 1.0, 1.0, 1.0, 1.0, 1.0, 1.0, 1.0, 1.0, 1.0, 1.0, 1.0, 1.0, 1.0, 1.0, 1.0, 1.0, 1.0, 1.0, 1.0, 1.0, 1.0, 1.0, 1.0, 1.0, 1.0, 1.0, 1.0, 1.0, 1.0, 1.0, 1.0, 1.0, 1.0, 1.0, 1.0, 1.0, 1.0, 1.0, 1.0, 1.0, 1.0, 1.0, 1.0, 1.0, 1.0, 1.0, 1.0, 1.0, 1.0, 1.0, 1.0, 1.0, 1.0, 1.0, 1.0, 1.0, 1.0, 1.0, 1.0, 1.0, 1.0, 1.0, 1.0, 1.0, 1.0, 1.0, 1.0, 1.0, 1.0, 1.0, 1.0, 1.0, 1.0, 1.0, 1.0, 1.0, 1.0, 1.0, 1.0, 1.0, 1.0, 1.0, 1.0, 1.0, 1.0, 1.0, 1.0, 1.0, 1.0, 1.0, 1.0, 1.0, 1.0, 1.0, 1.0, 1.0, 1.0, 1.0, 1.0, 1.0, 1.0, 1.0, 1.0, 1.0, 1.0, 1.0, 1.0, 1.0, 1.0, 1.0, 1.0, 1.0, 1.0, 1.0, 1.0, 1.0, 1.0, 1.0, 1.0, 1.0, 1.0, 1.0, 1.0, 1.0, 1.0, 1.0, 1.0, 1.0, 1.0, 1.0, 1.0, 1.0, 1.0, 1.0, 1.0, 1.0, 1.0, 1.0, 1.0, 1.0, 1.0, 1.0, 1.0, 1.0, 1.0, 1.0, 1.0, 1.0, 1.0, 1.0, 1.0, 1.0, 1.0, 1.0, 1.0, 1.0, 1.0, 1.0, 1.0, 1.0, 1.0, 1.0, 1.0, 1.0, 1.0, 1.0, 1.0, 1.0, 1.0, 1.0, 1.0, 1.0, 1.0, 1.0, 1.0, 1.0, 1.0, 1.0, 1.0, 1.0, 1.0, 1.0, 1.0, 1.0, 1.0, 1.0, 1.0, 1.0, 1.0, 1.0, 1.0, 1.0, 1.0, 1.0, 1.0, 1.0, 1.0, 1.0, 1.0, 1.0, 1.0, 1.0, 1.0, 1.0, 1.0, 1.0, 1.0, 1.0, 1.0, 1.0, 1.0, 1.0, 1.0, 1.0, 1.0, 1.0, 1.0, 1.0, 1.0, 1.0, 1.0, 1.0, 1.0, 1.0, 1.0, 1.0, 1.0, 1.0, 1.0, 1.0, 1.0, 1.0, 1.0, 1.0, 1.0, 1.0, 1.0, 1.0, 1.0, 1.0, 1.0, 1.0, 1.0, 1.0, 1.0, 1.0, 1.0, 1.0, 1.0, 1.0, 1.0, 1.0, 1.0, 1.0, 1.0, 1.0, 1.0, 1.0, 1.0, 1.0, 1.0, 1.0, 1.0, 1.0, 1.0, 1.0, 1.0, 1.0, 1.0, 1.0, 1.0, 1.0, 1.0, 1.0, 1.0, 1.0, 1.0, 1.0, 1.0, 1.0, 1.0, 1.0, 1.0, 1.0, 1.0, 1.0, 1.0, 1.0, 1.0, 1.0, 1.0, 1.0, 1.0, 1.0, 1.0, 1.0, 1.0, 1.0, 1.0, 1.0, 1.0, 1.0, 1.0, 1.0, 1.0, 1.0, 1.0, 1.0, 1.0, 1.0, 1.0, 1.0, 1.0, 1.0, 1.0, 1.0, 1.0, 1.0, 1.0, 1.0, 1.0, 1.0, 1.0, 1.0, 1.0, 1.0, 1.0, 1.0, 1.0, 1.0, 1.0, 1.0, 1.0, 1.0, 1.0, 1.0, 1.0, 1.0, 1.0, 1.0, 1.0, 1.0, 1.0, 1.0, 1.0, 1.0, 1.0, 1.0, 1.0, 1.0, 1.0, 1.0, 1.0, 1.0, 1.0, 1.0, 1.0, 1.0, 1.0, 1.0, 1.0, 1.0, 1.0, 1.0, 1.0, 1.0, 1.0, 1.0, 1.0, 1.0, 1.0, 1.0, 1.0, 1.0, 1.0, 1.0, 1.0, 1.0, 1.0, 1.0, 1.0, 1.0, 1.0, 1.0, 1.0, 1.0, 1.0, 1.0, 1.0, 1.0, 1.0, 1.0, 1.0, 1.0, 1.0, 1.0, 1.0, 1.0, 1.0, 1.0, 1.0, 1.0, 1.0, 1.0, 1.0, 1.0, 1.0, 1.0, 1.0, 1.0, 1.0, 1.0, 1.0, 1.0, 1.0, 1.0, 1.0, 1.0, 1.0, 1.0, 1.0, 1.0, 1.0, 1.0, 1.0, 1.0, 1.0, 1.0, 1.0, 1.0, 1.0, 1.0, 1.0, 1.0, 1.0, 1.0, 1.0, 1.0, 1.0, 1.0, 1.0, 1.0, 1.0, 1.0, 1.0, 1.0, 1.0, 1.0, 1.0, 1.0, 1.0, 1.0, 1.0, 1.0, 1.0, 1.0, 1.0, 1.0, 1.0, 1.0, 1.0, 1.0, 1.0, 1.0, 1.0, 1.0, 1.0, 1.0, 1.0, 1.0, 1.0, 1.0, 1.0, 1.0, 1.0, 1.0, 1.0, 1.0, 1.0, 1.0, 1.0, 1.0, 1.0, 1.0, 1.0, 1.0, 1.0, 1.0, 1.0, 1.0, 1.0, 1.0, 1.0, 1.0, 1.0, 1.0, 1.0, 1.0, 1.0, 1.0, 1.0, 1.0, 1.0, 1.0, 1.0, 1.0, 1.0, 1.0, 1.0, 1.0, 1.0, 1.0, 1.0, 1.0, 1.0, 1.0, 1.0, 1.0, 1.0, 1.0, 1.0, 1.0, 1.0, 1.0, 1.0, 1.0, 1.0, 1.0, 1.0, 1.0, 1.0, 1.0, 1.0, 1.0, 1.0, 1.0, 1.0, 1.0, 1.0, 1.0, 1.0, 1.0, 1.0, 1.0, 1.0, 1.0, 1.0, 1.0, 1.0, 1.0, 1.0, 1.0, 1.0, 1.0, 1.0, 1.0, 1.0, 1.0, 1.0, 1.0, 1.0, 1.0, 1.0, 1.0, 1.0, 1.0, 1.0, 1.0, 1.0, 1.0, 1.0, 1.0, 1.0, 1.0, 1.0, 1.0, 1.0, 1.0, 1.0, 1.0, 1.0, 1.0, 1.0, 1.0, 1.0, 1.0, 1.0, 1.0, 1.0, 1.0, 1.0, 1.0, 1.0, 1.0, 1.0, 1.0, 1.0, 1.0, 1.0, 1.0, 1.0, 1.0, 1.0, 1.0, 1.0, 1.0, 1.0, 1.0, 1.0, 1.0, 1.0, 1.0, 1.0, 1.0, 1.0, 1.0, 1.0, 1.0, 1.0, 1.0, 1.0, 1.0, 1.0, 1.0, 1.0, 1.0, 1.0, 1.0, 1.0, 1.0, 1.0, 1.0, 1.0, 1.0, 1.0, 1.0, 1.0, 1.0, 1.0, 1.0, 1.0, 1.0, 1.0, 1.0, 1.0, 1.0, 1.0, 1.0, 1.0, 1.0, 1.0, 1.0, 1.0, 1.0, 1.0, 1.0, 1.0, 1.0, 1.0, 1.0, 1.0, 1.0, 1.0, 1.0, 1.0, 1.0, 1.0, 1.0, 1.0, 1.0, 1.0, 1.0, 1.0, 1.0, 1.0, 1.0, 1.0, 1.0, 1.0, 1.0, 1.0, 1.0, 1.0, 1.0, 1.0, 1.0, 1.0, 1.0, 1.0, 1.0, 1.0, 1.0, 1.0, 1.0, 1.0, 1.0, 1.0, 1.0, 1.0, 1.0, 1.0, 1.0, 1.0, 1.0, 1.0, 1.0, 1.0, 1.0, 1.0, 1.0, 1.0, 1.0, 1.0, 1.0, 1.0, 1.0, 1.0, 1.0, 1.0, 1.0, 1.0, 1.0, 1.0, 1.0, 1.0, 1.0, 1.0, 1.0, 1.0, 1.0, 1.0, 1.0, 1.0, 1.0, 1.0, 1.0, 1.0, 1.0, 1.0, 1.0, 1.0, 1.0, 1.0, 1.0, 1.0, 1.0, 1.0, 1.0, 1.0, 1.0, 1.0, 1.0, 1.0, 1.0, 1.0, 1.0, 1.0, 1.0, 1.0, 1.0, 1.0, 1.0, 1.0, 1.0, 1.0, 1.0, 1.0, 1.0, 1.0, 1.0, 1.0, 1.0, 1.0, 1.0, 1.0, 1.0, 1.0, 1.0, 1.0, 1.0, 1.0, 1.0, 1.0, 1.0, 1.0, 1.0, 1.0, 1.0, 1.0, 1.0, 1.0, 1.0, 1.0, 1.0, 1.0, 1.0, 1.0, 1.0, 1.0, 1.0, 1.0, 1.0, 1.0, 1.0, 1.0, 1.0, 1.0, 1.0, 1.0, 1.0, 1.0, 1.0, 1.0, 1.0, 1.0, 1.0, 1.0, 1.0, 1.0, 1.0, 1.0, 1.0, 1.0, 1.0, 1.0, 1.0, 1.0, 1.0, 1.0, 1.0, 1.0, 1.0, 1.0, 1.0, 1.0, 1.0, 1.0, 1.0, 1.0, 1.0, 1.0, 1.0, 1.0, 1.0, 1.0, 1.0, 1.0, 1.0, 1.0, 1.0, 1.0, 1.0, 1.0, 1.0, 1.0, 1.0, 1.0, 1.0, 1.0, 1.0, 1.0, 1.0, 1.0, 1.0, 1.0, 1.0, 1.0, 1.0, 1.0, 1.0, 1.0, 1.0, 1.0, 1.0, 1.0, 1.0, 1.0, 1.0, 1.0, 1.0, 1.0, 1.0, 1.0, 1.0, 1.0, 1.0, 1.0, 1.0, 1.0, 1.0, 1.0, 1.0, 1.0, 1.0, 1.0, 1.0, 1.0, 1.0, 1.0, 1.0, 1.0, 1.0, 1.0, 1.0, 1.0, 1.0, 1.0, 1.0, 1.0, 1.0, 1.0, 1.0, 1.0, 1.0, 1.0, 1.0, 1.0, 1.0, 1.0, 1.0, 1.0, 1.0, 1.0, 1.0, 1.0, 1.0, 1.0, 1.0, 1.0, 1.0, 1.0, 1.0, 1.0, 1.0, 1.0, 1.0, 1.0, 1.0, 1.0, 1.0, 1.0, 1.0, 1.0, 1.0, 1.0, 1.0, 1.0, 1.0, 1.0, 1.0, 1.0, 1.0, 1.0, 1.0, 1.0, 1.0, 1.0, 1.0, 1.0, 1.0, 1.0, 1.0, 1.0, 1.0, 1.0, 1.0, 1.0, 1.0, 1.0, 1.0, 1.0, 1.0, 1.0, 1.0, 1.0, 1.0, 1.0, 1.0, 1.0, 1.0, 1.0, 1.0, 1.0, 1.0, 1.0, 1.0, 1.0, 1.0, 1.0, 1.0, 1.0, 1.0, 1.0, 1.0, 1.0, 1.0, 1.0, 1.0, 1.0, 1.0, 1.0, 1.0, 1.0, 1.0, 1.0, 1.0, 1.0, 1.0, 1.0, 1.0, 1.0, 1.0, 1.0, 1.0, 1.0, 1.0, 1.0, 1.0, 1.0, 1.0, 1.0, 1.0, 1.0, 1.0, 1.0, 1.0, 1.0, 1.0, 1.0, 1.0, 1.0, 1.0, 1.0, 1.0, 1.0, 1.0, 1.0, 1.0, 1.0, 1.0, 1.0, 1.0, 1.0, 1.0, 1.0, 1.0, 1.0, 1.0, 1.0, 1.0, 1.0, 1.0, 1.0, 1.0, 1.0, 1.0, 1.0, 1.0, 1.0, 1.0, 1.0, 1.0, 1.0, 1.0, 1.0, 1.0, 1.0, 1.0, 1.0, 1.0, 1.0, 1.0, 1.0, 1.0, 1.0, 1.0, 1.0, 1.0, 1.0, 1.0, 1.0, 1.0, 1.0, 1.0, 1.0, 1.0, 1.0, 1.0, 1.0, 1.0, 1.0, 1.0, 1.0, 1.0, 1.0, 1.0, 1.0, 1.0, 1.0, 1.0, 1.0, 1.0, 1.0, 1.0, 1.0, 1.0, 1.0, 1.0, 1.0, 1.0, 1.0, 1.0, 1.0, 1.0, 1.0, 1.0, 1.0, 1.0, 1.0, 1.0, 1.0, 1.0, 1.0, 1.0, 1.0, 1.0, 1.0, 1.0, 1.0, 1.0, 1.0, 1.0, 1.0, 1.0, 1.0, 1.0, 1.0, 1.0, 1.0, 1.0, 1.0, 1.0, 1.0, 1.0, 1.0, 1.0, 1.0, 1.0, 1.0, 1.0, 1.0, 1.0, 1.0, 1.0, 1.0, 1.0, 1.0, 1.0, 1.0, 1.0, 1.0, 1.0, 1.0, 1.0, 1.0, 1.0, 1.0, 1.0, 1.0, 1.0, 1.0, 1.0, 1.0, 1.0, 1.0, 1.0, 1.0, 1.0, 1.0, 1.0, 1.0, 1.0, 1.0, 1.0, 1.0, 1.0, 1.0, 1.0, 1.0, 1.0, 1.0, 1.0, 1.0, 1.0, 1.0, 1.0, 1.0, 1.0, 1.0, 1.0, 1.0, 1.0, 1.0, 1.0, 1.0, 1.0, 1.0, 1.0, 1.0, 1.0, 1.0, 1.0, 1.0, 1.0, 1.0, 1.0, 1.0, 1.0, 1.0, 1.0, 1.0, 1.0, 1.0, 1.0, 1.0, 1.0, 1.0, 1.0, 1.0, 1.0, 1.0, 1.0, 1.0, 1.0, 1.0, 1.0, 1.0, 1.0, 1.0, 1.0, 1.0, 1.0, 1.0, 1.0, 1.0, 1.0, 1.0, 1.0, 1.0, 1.0, 1.0, 1.0, 1.0, 1.0, 1.0, 1.0, 1.0, 1.0, 1.0, 1.0, 1.0, 1.0, 1.0, 1.0, 1.0, 1.0, 1.0, 1.0, 1.0, 1.0, 1.0, 1.0, 1.0, 1.0, 1.0, 1.0, 1.0, 1.0, 1.0, 1.0, 1.0, 1.0, 1.0, 1.0, 1.0, 1.0, 1.0, 1.0, 1.0, 1.0, 1.0, 1.0, 1.0, 1.0, 1.0, 1.0, 1.0, 1.0, 1.0, 1.0, 1.0, 1.0, 1.0, 1.0, 1.0, 1.0, 1.0, 1.0, 1.0, 1.0, 1.0, 1.0, 1.0, 1.0, 1.0, 1.0, 1.0, 1.0, 1.0, 1.0, 1.0, 1.0, 1.0, 1.0, 1.0, 1.0, 1.0, 1.0, 1.0, 1.0, 1.0, 1.0, 1.0, 1.0, 1.0, 1.0, 1.0, 1.0, 1.0, 1.0, 1.0, 1.0, 1.0, 1.0, 1.0, 1.0, 1.0, 1.0, 1.0, 1.0, 1.0, 1.0, 1.0, 1.0, 1.0, 1.0, 1.0, 1.0, 1.0, 1.0, 1.0, 1.0, 1.0, 1.0, 1.0, 1.0, 1.0, 1.0, 1.0, 1.0, 1.0, 1.0, 1.0, 1.0, 1.0, 1.0, 1.0, 1.0, 1.0, 1.0, 1.0, 1.0, 1.0, 1.0, 1.0, 1.0, 1.0, 1.0, 1.0, 1.0, 1.0, 1.0, 1.0, 1.0, 1.0, 1.0, 1.0, 1.0, 1.0, 1.0, 1.0, 1.0, 1.0, 1.0, 1.0, 1.0, 1.0, 1.0, 1.0, 1.0, 1.0, 1.0, 1.0, 1.0, 1.0, 1.0, 1.0, 1.0, 1.0, 1.0, 1.0, 1.0, 1.0, 1.0, 1.0, 1.0, 1.0, 1.0, 1.0, 1.0, 1.0, 1.0, 1.0, 1.0, 1.0, 1.0, 1.0, 1.0, 1.0, 1.0, 1.0, 1.0, 1.0, 1.0, 1.0, 1.0, 1.0, 1.0, 1.0, 1.0, 1.0, 1.0, 1.0, 1.0, 1.0, 1.0, 1.0, 1.0, 1.0, 1.0, 1.0, 1.0, 1.0, 1.0, 1.0, 1.0, 1.0, 1.0, 1.0, 1.0, 1.0, 1.0, 1.0, 1.0, 1.0, 1.0, 1.0, 1.0, 1.0, 1.0, 1.0, 1.0, 1.0, 1.0, 1.0, 1.0, 1.0, 1.0, 1.0, 1.0, 1.0, 1.0, 1.0, 1.0, 1.0, 1.0, 1.0, 1.0, 1.0, 1.0, 1.0, 1.0, 1.0, 1.0, 1.0, 1.0, 1.0, 1.0, 1.0, 1.0, 1.0, 1.0, 1.0, 1.0, 1.0, 1.0, 1.0, 1.0, 1.0, 1.0, 1.0, 1.0, 1.0, 1.0, 1.0, 1.0, 1.0, 1.0, 1.0, 1.0, 1.0, 1.0, 1.0, 1.0, 1.0, 1.0, 1.0, 1.0, 1.0, 1.0, 1.0, 1.0, 1.0, 1.0, 1.0, 1.0, 1.0, 1.0, 1.0, 1.0, 1.0, 1.0, 1.0, 1.0, 1.0, 1.0, 1.0, 1.0, 1.0, 1.0, 1.0, 1.0, 1.0, 1.0, 1.0, 1.0, 1.0, 1.0, 1.0, 1.0, 1.0, 1.0, 1.0, 1.0, 1.0, 1.0, 1.0, 1.0, 1.0, 1.0, 1.0, 1.0, 1.0, 1.0, 1.0, 1.0, 1.0, 1.0, 1.0, 1.0, 1.0, 1.0, 1.0, 1.0, 1.0, 1.0, 1.0, 1.0, 1.0, 1.0, 1.0, 1.0, 1.0, 1.0, 1.0, 1.0, 1.0, 1.0, 1.0, 1.0, 1.0, 1.0, 1.0, 1.0, 1.0, 1.0, 1.0, 1.0, 1.0, 1.0, 1.0, 1.0, 1.0, 1.0, 1.0, 1.0, 1.0, 1.0, 1.0, 1.0, 1.0, 1.0, 1.0, 1.0, 1.0, 1.0, 1.0, 1.0, 1.0, 1.0, 1.0, 1.0, 1.0, 1.0, 1.0, 1.0, 1.0, 1.0, 1.0, 1.0, 1.0, 1.0, 1.0, 1.0, 1.0, 1.0, 1.0, 1.0, 1.0, 1.0, 1.0, 1.0, 1.0, 1.0, 1.0, 1.0, 1.0, 1.0, 1.0, 1.0, 1.0, 1.0, 1.0, 1.0, 1.0, 1.0, 1.0, 1.0, 1.0, 1.0, 1.0, 1.0, 1.0, 1.0, 1.0, 1.0, 1.0, 1.0, 1.0, 1.0, 1.0, 1.0, 1.0, 1.0, 1.0, 1.0, 1.0, 1.0, 1.0, 1.0, 1.0, 1.0, 1.0, 1.0, 1.0, 1.0, 1.0, 1.0, 1.0, 1.0, 1.0, 1.0, 1.0, 1.0, 1.0, 1.0, 1.0, 1.0, 1.0, 1.0, 1.0, 1.0, 1.0, 1.0, 1.0, 1.0, 1.0, 1.0, 1.0, 1.0, 1.0, 1.0, 1.0, 1.0, 1.0, 1.0, 1.0, 1.0, 1.0, 1.0, 1.0, 1.0, 1.0, 1.0, 1.0, 1.0, 1.0, 1.0, 1.0, 1.0, 1.0, 1.0, 1.0, 1.0, 1.0, 1.0, 1.0, 1.0, 1.0, 1.0, 1.0, 1.0, 1.0, 1.0, 1.0, 1.0, 1.0, 1.0, 1.0, 1.0, 1.0, 1.0, 1.0, 1.0, 1.0, 1.0, 1.0, 1.0, 1.0, 1.0, 1.0, 1.0, 1.0, 1.0, 1.0, 1.0, 1.0, 1.0, 1.0, 1.0, 1.0, 1.0, 1.0, 1.0, 1.0, 1.0, 1.0, 1.0, 1.0, 1.0, 1.0, 1.0, 1.0, 1.0, 1.0, 1.0, 1.0, 1.0, 1.0, 1.0, 1.0, 1.0, 1.0, 1.0, 1.0, 1.0, 1.0, 1.0, 1.0, 1.0, 1.0, 1.0, 1.0, 1.0, 1.0, 1.0, 1.0, 1.0, 1.0, 1.0, 1.0, 1.0, 1.0, 1.0, 1.0, 1.0, 1.0, 1.0, 1.0, 1.0, 1.0, 1.0, 1.0, 1.0, 1.0, 1.0, 1.0, 1.0, 1.0, 1.0, 1.0, 1.0, 1.0, 1.0, 1.0, 1.0, 1.0, 1.0, 1.0, 1.0, 1.0, 1.0, 1.0, 1.0, 1.0, 1.0, 1.0, 1.0, 1.0, 1.0, 1.0, 1.0, 1.0, 1.0, 1.0, 1.0, 1.0, 1.0, 1.0, 1.0, 1.0, 1.0, 1.0, 1.0, 1.0, 1.0, 1.0, 1.0, 1.0, 1.0, 1.0, 1.0, 1.0, 1.0, 1.0, 1.0, 1.0, 1.0, 1.0, 1.0, 1.0, 1.0, 1.0, 1.0, 1.0, 1.0, 1.0, 1.0, 1.0, 1.0, 1.0, 1.0, 1.0, 1.0, 1.0, 1.0, 1.0, 1.0, 1.0, 1.0, 1.0, 1.0, 1.0, 1.0, 1.0, 1.0, 1.0, 1.0, 1.0, 1.0, 1.0, 1.0, 1.0, 1.0, 1.0, 1.0, 1.0, 1.0, 1.0, 1.0, 1.0, 1.0, 1.0, 1.0, 1.0, 1.0, 1.0, 1.0, 1.0, 1.0, 1.0, 1.0, 1.0, 1.0, 1.0, 1.0, 1.0, 1.0, 1.0, 1.0, 1.0, 1.0, 1.0, 1.0, 1.0, 1.0, 1.0, 1.0, 1.0, 1.0, 1.0, 1.0, 1.0, 1.0, 1.0, 1.0, 1.0, 1.0, 1.0, 1.0, 1.0, 1.0, 1.0, 1.0, 1.0, 1.0, 1.0, 1.0, 1.0, 1.0, 1.0, 1.0, 1.0, 1.0, 1.0, 1.0, 1.0, 1.0, 1.0, 1.0, 1.0, 1.0, 1.0, 1.0, 1.0, 1.0, 1.0, 1.0, 1.0, 1.0, 1.0, 1.0, 1.0, 1.0, 1.0, 1.0, 1.0, 1.0, 1.0, 1.0, 1.0, 1.0, 1.0, 1.0, 1.0, 1.0, 1.0, 1.0, 1.0, 1.0, 1.0, 1.0, 1.0, 1.0, 1.0, 1.0, 1.0, 1.0, 1.0, 1.0, 1.0, 1.0, 1.0, 1.0, 1.0, 1.0, 1.0, 1.0, 1.0, 1.0, 1.0, 1.0, 1.0, 1.0, 1.0, 1.0, 1.0, 1.0, 1.0, 1.0, 1.0, 1.0, 1.0, 1.0, 1.0, 1.0, 1.0, 1.0, 1.0, 1.0, 1.0, 1.0, 1.0, 1.0, 1.0, 1.0, 1.0, 1.0, 1.0, 1.0, 1.0, 1.0, 1.0, 1.0, 1.0, 1.0, 1.0, 1.0, 1.0, 1.0, 1.0, 1.0, 1.0, 1.0, 1.0, 1.0, 1.0, 1.0, 1.0, 1.0, 1.0, 1.0, 1.0, 1.0, 1.0, 1.0, 1.0, 1.0, 1.0, 1.0, 1.0, 1.0, 1.0, 1.0, 1.0, 1.0, 1.0, 1.0, 1.0, 1.0, 1.0, 1.0, 1.0, 1.0, 1.0, 1.0, 1.0, 1.0, 1.0, 1.0, 1.0, 1.0, 1.0, 1.0, 1.0, 1.0, 1.0, 1.0, 1.0, 1.0, 1.0, 1.0, 1.0, 1.0, 1.0, 1.0, 1.0, 1.0, 1.0, 1.0, 1.0, 1.0, 1.0, 1.0, 1.0, 1.0, 1.0, 1.0, 1.0, 1.0, 1.0, 1.0, 1.0, 1.0, 1.0, 1.0, 1.0, 1.0, 1.0, 1.0, 1.0, 1.0, 1.0, 1.0, 1.0, 1.0, 1.0, 1.0, 1.0, 1.0, 1.0, 1.0, 1.0, 1.0, 1.0, 1.0, 1.0, 1.0, 1.0, 1.0, 1.0, 1.0, 1.0, 1.0, 1.0, 1.0, 1.0, 1.0, 1.0, 1.0, 1.0, 1.0, 1.0, 1.0, 1.0, 1.0, 1.0, 1.0, 1.0, 1.0, 1.0, 1.0, 1.0, 1.0, 1.0, 1.0, 1.0, 1.0, 1.0, 1.0, 1.0, 1.0, 1.0, 1.0, 1.0, 1.0, 1.0, 1.0, 1.0, 1.0, 1.0, 1.0, 1.0, 1.0, 1.0, 1.0, 1.0, 1.0, 1.0, 1.0, 1.0, 1.0, 1.0, 1.0, 1.0, 1.0, 1.0, 1.0, 1.0, 1.0, 1.0, 1.0, 1.0, 1.0, 1.0, 1.0, 1.0, 1.0, 1.0, 1.0, 1.0, 1.0, 1.0, 1.0, 1.0, 1.0, 1.0, 1.0, 1.0, 1.0, 1.0, 1.0, 1.0, 1.0, 1.0, 1.0, 1.0, 1.0, 1.0, 1.0, 1.0, 1.0, 1.0, 1.0, 1.0, 1.0, 1.0, 1.0, 1.0, 1.0, 1.0, 1.0, 1.0, 1.0, 1.0, 1.0, 1.0, 1.0, 1.0, 1.0, 1.0, 1.0, 1.0, 1.0, 1.0, 1.0, 1.0, 1.0, 1.0, 1.0, 1.0, 1.0, 1.0, 1.0, 1.0, 1.0, 1.0, 1.0, 1.0, 1.0, 1.0, 1.0, 1.0, 1.0, 1.0, 1.0, 1.0, 1.0, 1.0, 1.0, 1.0, 1.0, 1.0, 1.0, 1.0, 1.0, 1.0, 1.0, 1.0, 1.0, 1.0, 1.0, 1.0, 1.0, 1.0, 1.0, 1.0, 1.0, 1.0, 1.0, 1.0, 1.0, 1.0, 1.0, 1.0, 1.0, 1.0, 1.0, 1.0, 1.0, 1.0, 1.0, 1.0, 1.0, 1.0, 1.0, 1.0, 1.0, 1.0, 1.0, 1.0, 1.0, 1.0, 1.0, 1.0, 1.0, 1.0, 1.0, 1.0, 1.0, 1.0, 1.0, 1.0, 1.0, 1.0, 1.0, 1.0, 1.0, 1.0, 1.0, 1.0, 1.0, 1.0, 1.0, 1.0, 1.0, 1.0, 1.0, 1.0, 1.0, 1.0, 1.0, 1.0, 1.0, 1.0, 1.0, 1.0, 1.0, 1.0, 1.0, 1.0, 1.0, 1.0, 1.0, 1.0, 1.0, 1.0, 1.0, 1.0, 1.0, 1.0, 1.0, 1.0, 1.0, 1.0, 1.0, 1.0, 1.0, 1.0, 1.0, 1.0, 1.0, 1.0, 1.0, 1.0, 1.0, 1.0, 1.0, 1.0, 1.0, 1.0, 1.0, 1.0, 1.0, 1.0, 1.0, 1.0, 1.0, 1.0, 1.0, 1.0, 1.0, 1.0, 1.0, 1.0, 1.0, 1.0, 1.0, 1.0, 1.0, 1.0, 1.0, 1.0, 1.0, 1.0, 1.0, 1.0, 1.0, 1.0, 1.0, 1.0, 1.0, 1.0, 1.0, 1.0, 1.0, 1.0, 1.0, 1.0, 1.0, 1.0, 1.0, 1.0, 1.0, 1.0, 1.0, 1.0, 1.0, 1.0, 1.0, 1.0, 1.0, 1.0, 1.0, 1.0, 1.0, 1.0, 1.0, 1.0, 1.0, 1.0, 1.0, 1.0, 1.0, 1.0, 1.0, 1.0, 1.0, 1.0, 1.0, 1.0, 1.0, 1.0, 1.0, 1.0, 1.0, 1.0, 1.0, 1.0, 1.0, 1.0, 1.0, 1.0, 1.0, 1.0, 1.0, 1.0, 1.0, 1.0, 1.0, 1.0, 1.0, 1.0, 1.0, 1.0, 1.0, 1.0, 1.0, 1.0, 1.0, 1.0, 1.0, 1.0, 1.0, 1.0, 1.0, 1.0, 1.0, 1.0, 1.0, 1.0, 1.0, 1.0, 1.0, 1.0, 1.0, 1.0, 1.0, 1.0, 1.0, 1.0, 1.0, 1.0, 1.0, 1.0, 1.0, 1.0, 1.0, 1.0, 1.0, 1.0, 1.0, 1.0, 1.0, 1.0, 1.0, 1.0, 1.0, 1.0, 1.0, 1.0, 1.0, 1.0, 1.0, 1.0, 1.0, 1.0, 1.0, 1.0, 1.0, 1.0, 1.0, 1.0, 1.0, 1.0, 1.0, 1.0, 1.0, 1.0, 1.0, 1.0, 1.0, 1.0, 1.0, 1.0, 1.0, 1.0, 1.0, 1.0, 1.0, 1.0, 1.0, 1.0, 1.0, 1.0, 1.0, 1.0, 1.0, 1.0, 1.0, 1.0, 1.0, 1.0, 1.0, 1.0, 1.0, 1.0, 1.0, 1.0, 1.0, 1.0, 1.0, 1.0, 1.0, 1.0, 1.0, 1.0, 1.0, 1.0, 1.0, 1.0, 1.0, 1.0, 1.0, 1.0, 1.0, 1.0, 1.0, 1.0, 1.0, 1.0, 1.0, 1.0, 1.0, 1.0, 1.0, 1.0, 1.0, 1.0, 1.0, 1.0, 1.0, 1.0, 1.0, 1.0, 1.0, 1.0, 1.0, 1.0, 1.0, 1.0, 1.0, 1.0, 1.0, 1.0, 1.0, 1.0, 1.0, 1.0, 1.0, 1.0, 1.0, 1.0, 1.0, 1.0, 1.0, 1.0, 1.0, 1.0, 1.0, 1.0, 1.0, 1.0, 1.0, 1.0, 1.0, 1.0, 1.0, 1.0, 1.0, 1.0, 1.0, 1.0, 1.0, 1.0, 1.0, 1.0, 1.0, 1.0, 1.0, 1.0, 1.0, 1.0, 1.0, 1.0, 1.0, 1.0, 1.0, 1.0, 1.0, 1.0, 1.0, 1.0, 1.0, 1.0, 1.0, 1.0, 1.0, 1.0, 1.0, 1.0, 1.0, 1.0, 1.0, 1.0, 1.0, 1.0, 1.0, 1.0, 1.0, 1.0, 1.0, 1.0, 1.0, 1.0, 1.0, 1.0, 1.0, 1.0, 1.0, 1.0, 1.0, 1.0, 1.0, 1.0, 1.0, 1.0, 1.0, 1.0, 1.0, 1.0, 1.0, 1.0, 1.0, 1.0, 1.0, 1.0, 1.0, 1.0, 1.0, 1.0, 1.0, 1.0, 1.0, 1.0, 1.0, 1.0, 1.0, 1.0, 1.0, 1.0, 1.0, 1.0, 1.0, 1.0, 1.0, 1.0, 1.0, 1.0, 1.0, 1.0, 1.0, 1.0, 1.0, 1.0, 1.0, 1.0, 1.0, 1.0, 1.0, 1.0, 1.0, 1.0, 1.0, 1.0, 1.0, 1.0, 1.0, 1.0, 1.0, 1.0, 1.0, 1.0, 1.0, 1.0, 1.0, 1.0, 1.0, 1.0, 1.0, 1.0, 1.0, 1.0, 1.0, 1.0, 1.0, 1.0, 1.0, 1.0, 1.0, 1.0, 1.0, 1.0, 1.0, 1.0, 1.0, 1.0, 1.0, 1.0, 1.0, 1.0, 1.0, 1.0, 1.0, 1.0, 1.0, 1.0, 1.0, 1.0, 1.0, 1.0, 1.0, 1.0, 1.0, 1.0, 1.0, 1.0, 1.0, 1.0, 1.0, 1.0, 1.0, 1.0, 1.0, 1.0, 1.0, 1.0, 1.0, 1.0, 1.0, 1.0, 1.0, 1.0, 1.0, 1.0, 1.0, 1.0, 1.0, 1.0, 1.0, 1.0, 1.0, 1.0, 1.0, 1.0, 1.0, 1.0, 1.0, 1.0, 1.0, 1.0, 1.0, 1.0, 1.0, 1.0, 1.0, 1.0, 1.0, 1.0, 1.0, 1.0, 1.0, 1.0, 1.0, 1.0, 1.0, 1.0, 1.0, 1.0, 1.0, 1.0, 1.0, 1.0, 1.0, 1.0, 1.0, 1.0, 1.0, 1.0, 1.0, 1.0, 1.0, 1.0, 1.0, 1.0, 1.0, 1.0, 1.0, 1.0, 1.0, 1.0, 1.0, 1.0, 1.0, 1.0, 1.0, 1.0, 1.0, 1.0, 1.0, 1.0, 1.0, 1.0, 1.0, 1.0, 1.0, 1.0, 1.0, 1.0, 1.0, 1.0, 1.0, 1.0, 1.0, 1.0, 1.0, 1.0, 1.0, 1.0, 1.0, 1.0, 1.0, 1.0, 1.0, 1.0, 1.0, 1.0, 1.0, 1.0, 1.0, 1.0, 1.0, 1.0, 1.0, 1.0, 1.0, 1.0, 1.0, 1.0, 1.0, 1.0, 1.0, 1.0, 1.0, 1.0, 1.0, 1.0, 1.0, 1.0, 1.0, 1.0, 1.0, 1.0, 1.0, 1.0, 1.0, 1.0, 1.0, 1.0, 1.0, 1.0, 1.0, 1.0, 1.0, 1.0, 1.0, 1.0, 1.0, 1.0, 1.0, 1.0, 1.0, 1.0, 1.0, 1.0, 1.0, 1.0, 1.0, 1.0, 1.0, 1.0, 1.0, 1.0, 1.0, 1.0, 1.0, 1.0, 1.0, 1.0, 1.0, 1.0, 1.0, 1.0, 1.0, 1.0, 1.0, 1.0, 1.0, 1.0, 1.0, 1.0, 1.0, 1.0, 1.0, 1.0, 1.0, 1.0, 1.0, 1.0, 1.0, 1.0, 1.0, 1.0, 1.0, 1.0, 1.0, 1.0, 1.0, 1.0, 1.0, 1.0, 1.0, 1.0, 1.0, 1.0, 1.0, 1.0, 1.0, 1.0, 1.0, 1.0, 1.0, 1.0, 1.0, 1.0, 1.0, 1.0, 1.0, 1.0, 1.0, 1.0, 1.0, 1.0, 1.0, 1.0, 1.0, 1.0, 1.0, 1.0, 1.0, 1.0, 1.0, 1.0, 1.0, 1.0, 1.0, 1.0, 1.0, 1.0, 1.0, 1.0, 1.0, 1.0, 1.0, 1.0, 1.0, 1.0, 1.0, 1.0, 1.0, 1.0, 1.0, 1.0, 1.0, 1.0, 1.0, 1.0, 1.0, 1.0, 1.0, 1.0, 1.0, 1.0, 1.0, 1.0, 1.0, 1.0, 1.0, 1.0, 1.0, 1.0, 1.0, 1.0, 1.0, 1.0, 1.0, 1.0, 1.0, 1.0, 1.0, 1.0, 1.0, 1.0, 1.0, 1.0, 1.0, 1.0, 1.0, 1.0, 1.0, 1.0, 1.0, 1.0, 1.0, 1.0, 1.0, 1.0, 1.0, 1.0, 1.0, 1.0, 1.0, 1.0, 1.0, 1.0, 1.0, 1.0, 1.0, 1.0, 1.0, 1.0, 1.0, 1.0, 1.0, 1.0, 1.0, 1.0, 1.0, 1.0, 1.0, 1.0, 1.0, 1.0, 1.0, 1.0, 1.0, 1.0, 1.0, 1.0, 1.0, 1.0, 1.0, 1.0, 1.0, 1.0, 1.0, 1.0, 1.0, 1.0, 1.0, 1.0, 1.0, 1.0, 1.0, 1.0, 1.0, 1.0, 1.0, 1.0, 1.0, 1.0, 1.0, 1.0, 1.0, 1.0, 1.0, 1.0, 1.0, 1.0, 1.0, 1.0, 1.0, 1.0, 1.0, 1.0, 1.0, 1.0, 1.0, 1.0, 1.0, 1.0, 1.0, 1.0, 1.0, 1.0, 1.0, 1.0, 1.0, 1.0, 1.0, 1.0, 1.0, 1.0, 1.0, 1.0, 1.0, 1.0, 1.0, 1.0, 1.0, 1.0, 1.0, 1.0, 1.0, 1.0, 1.0, 1.0, 1.0, 1.0, 1.0, 1.0, 1.0, 1.0, 1.0, 1.0, 1.0, 1.0, 1.0, 1.0, 1.0, 1.0, 1.0, 1.0, 1.0, 1.0, 1.0, 1.0, 1.0, 1.0, 1.0, 1.0, 1.0, 1.0, 1.0, 1.0, 1.0, 1.0, 1.0, 1.0, 1.0, 1.0, 1.0, 1.0, 1.0, 1.0, 1.0, 1.0, 1.0, 1.0, 1.0, 1.0, 1.0, 1.0, 1.0, 1.0, 1.0, 1.0, 1.0, 1.0, 1.0, 1.0, 1.0, 1.0, 1.0, 1.0, 1.0, 1.0, 1.0, 1.0, 1.0, 1.0, 1.0, 1.0, 1.0, 1.0, 1.0, 1.0, 1.0, 1.0, 1.0, 1.0, 1.0, 1.0, 1.0, 1.0, 1.0, 1.0, 1.0, 1.0, 1.0, 1.0, 1.0, 1.0, 1.0, 1.0, 1.0, 1.0, 1.0, 1.0, 1.0, 1.0, 1.0, 1.0, 1.0, 1.0, 1.0, 1.0, 1.0, 1.0, 1.0, 1.0, 1.0, 1.0, 1.0, 1.0, 1.0, 1.0, 1.0, 1.0, 1.0, 1.0, 1.0, 1.0, 1.0, 1.0, 1.0, 1.0, 1.0, 1.0, 1.0, 1.0, 1.0, 1.0, 1.0, 1.0, 1.0, 1.0, 1.0, 1.0, 1.0, 1.0, 1.0, 1.0, 1.0, 1.0, 1.0, 1.0, 1.0, 1.0, 1.0, 1.0, 1.0, 1.0, 1.0, 1.0, 1.0, 1.0, 1.0, 1.0, 1.0, 1.0, 1.0, 1.0, 1.0, 1.0, 1.0, 1.0, 1.0, 1.0, 1.0, 1.0, 1.0, 1.0, 1.0, 1.0, 1.0, 1.0, 1.0, 1.0, 1.0, 1.0, 1.0, 1.0, 1.0, 1.0, 1.0, 1.0, 1.0, 1.0, 1.0, 1.0, 1.0, 1.0, 1.0, 1.0, 1.0, 1.0, 1.0, 1.0, 1.0, 1.0, 1.0, 1.0, 1.0, 1.0, 1.0, 1.0, 1.0, 1.0, 1.0, 1.0, 1.0, 1.0, 1.0, 1.0, 1.0, 1.0, 1.0, 1.0, 1.0, 1.0, 1.0, 1.0, 1.0, 1.0, 1.0, 1.0, 1.0, 1.0, 1.0, 1.0, 1.0, 1.0, 1.0, 1.0, 1.0, 1.0, 1.0, 1.0, 1.0, 1.0, 1.0, 1.0, 1.0, 1.0, 1.0, 1.0, 1.0, 1.0, 1.0, 1.0, 1.0, 1.0, 1.0, 1.0, 1.0, 1.0, 1.0, 1.0, 1.0, 1.0, 1.0, 1.0, 1.0, 1.0, 1.0, 1.0, 1.0, 1.0, 1.0, 1.0, 1.0, 1.0, 1.0, 1.0, 1.0, 1.0, 1.0, 1.0, 1.0, 1.0, 1.0, 1.0, 1.0, 1.0, 1.0, 1.0, 1.0, 1.0, 1.0, 1.0, 1.0, 1.0, 1.0, 1.0, 1.0, 1.0, 1.0, 1.0, 1.0, 1.0, 1.0, 1.0, 1.0, 1.0, 1.0, 1.0, 1.0, 1.0, 1.0, 1.0, 1.0, 1.0, 1.0, 1.0, 1.0, 1.0, 1.0, 1.0, 1.0, 1.0, 1.0, 1.0, 1.0, 1.0, 1.0, 1.0, 1.0, 1.0, 1.0, 1.0, 1.0, 1.0, 1.0, 1.0, 1.0, 1.0, 1.0, 1.0, 1.0, 1.0, 1.0, 1.0, 1.0, 1.0, 1.0, 1.0, 1.0, 1.0, 1.0, 1.0, 1.0, 1.0, 1.0, 1.0, 1.0, 1.0, 1.0, 1.0, 1.0, 1.0, 1.0, 1.0, 1.0, 1.0, 1.0, 1.0, 1.0, 1.0, 1.0, 1.0, 1.0])
me_cube.materials.append(mat_material)
me_cube.use_remesh_preserve_volume = False
me_cube.use_remesh_preserve_attributes = False
me_cube.use_mirror_vertex_groups = False
me_cube.update()
arm_armature = bpy.data.armatures.new('Armature')  # bones are not reproduced

# ---- objects
ob_cube = bpy.data.objects.new('Cube', me_cube)
ob_armature = bpy.data.objects.new('Armature', arm_armature)

# ---- transforms, parenting, visibility, modifiers, constraints
ob_cube.parent = ob_armature
ob_cube.matrix_parent_inverse = Matrix(((1.0, -0.0, 0.0, 0.01083), (-0.0, 1.0, -0.0, 0.8179), (-0.0, -0.0, 1.0, 2.876), (-0.0, 0.0, -0.0, 1.0)))
ob_cube.location = (0.0, 0.0, 0.0)
ob_cube.lock_rotations_4d = False
ob_cube.empty_display_type = 'ARROWS'
ob_cube.lineart.crease_threshold = 0.0
_vg = ob_cube.vertex_groups.new(name='UpperSpine')
_vg.add([0, 2, 6, 7, 9, 16, 17, 18, 19, 20, 21, 22, 23, 24, 25, 26, 27, 310, 319], 1.0, 'REPLACE')
_vg = ob_cube.vertex_groups.new(name='LowerSpine')
_vg.add([1, 3, 4, 5, 8, 10, 12, 13, 17, 19, 21, 23, 25, 27], 1.0, 'REPLACE')
_vg = ob_cube.vertex_groups.new(name='Head')
_vg.add([21, 220, 221, 222, 223, 224, 225, 226, 227, 228, 229, 230, 231, 232, 233, 234, 235, 236, 237, 238, 239, 240, 241, 242, 243, 244, 245, 246, 247, 248, 249, 250, 251, 252, 253, 306, 307, 308, 309, 310, 311, 312, 313, 314, 315, 316, 317, 318, 319, 320, 321, 322], 1.0, 'REPLACE')
_vg = ob_cube.vertex_groups.new(name='UpperArm.L')
_vg.add([30, 31, 32, 33, 34, 35, 36, 37, 38, 39, 40, 41, 42, 43, 44, 45, 46, 47, 48, 49, 50, 51, 52, 53, 54, 55, 56, 57, 58, 59, 60, 61, 62, 63, 64, 65, 66, 67, 68, 69, 70, 71, 72, 73, 74, 75, 76, 77, 78, 79, 80, 81, 82, 83, 84, 85, 86, 87, 88, 89, 90, 91, 92, 93, 156, 157, 158, 159, 160, 161, 162, 163, 164, 165, 166, 167, 168, 169, 170, 171, 172, 173, 174, 175, 176, 177, 178, 179, 180, 181, 182, 183, 184, 185, 186, 187, 188, 189, 190, 191, 192, 193, 194, 195, 196, 197, 198, 199, 200, 201, 202, 203, 204, 205, 206, 207, 208, 209, 210, 211, 212, 213, 214, 215, 216, 217, 218, 219, 280, 281, 282, 283, 284, 285, 286, 287, 288, 289, 290, 291, 292, 293, 294, 295, 296, 297, 298, 299, 300, 301, 302, 303, 304, 305], 1.0, 'REPLACE')
_vg = ob_cube.vertex_groups.new(name='LowerArm.L')
_vg.add([28, 29, 94, 95, 96, 97, 98, 99, 100, 101, 102, 103, 104, 105, 106, 107, 108, 109, 110, 111, 112, 113, 114, 115, 116, 117, 118, 119, 120, 121, 122, 123, 124, 125, 126, 127, 128, 129, 130, 131, 132, 133, 134, 135, 136, 137, 138, 139, 140, 141, 142, 143, 144, 145, 146, 147, 148, 149, 150, 151, 152, 153, 154, 155, 254, 255, 256, 257, 258, 259, 260, 261, 262, 263, 264, 265, 266, 267, 268, 269, 270, 271, 272, 273, 274, 275, 276, 277, 278, 279], 1.0, 'REPLACE')
_vg = ob_cube.vertex_groups.new(name='UpperArm.R')
_vg = ob_cube.vertex_groups.new(name='LowerArm.R')
_m = ob_cube.modifiers.new('Mirror', 'MIRROR')
_m.use_clip = True
_m = ob_cube.modifiers.new('Armature', 'ARMATURE')
_m.object = ob_armature
ob_armature.location = (-0.01083, -0.8179, -2.876)
ob_armature.lineart.crease_threshold = 0.0

# ---- collection membership
col_collection.objects.link(ob_cube)
col_collection.objects.link(ob_armature)

# ---- scene / render settings (as saved in the file)
scene.frame_start = 1; scene.frame_end = 250; scene.frame_set(13)
scene.render.engine = 'BLENDER_EEVEE_NEXT'
scene.cycles.use_denoising = False
scene.cycles.samples = 128
scene.cycles.sampling_pattern = 'TABULATED_SOBOL'
scene.cycles.use_adaptive_sampling = False
scene.cycles.use_light_tree = False
scene.view_settings.view_transform = 'Filmic'
bpy.context.view_layer.update()

# ---- added for rendering (the .blend has no active camera and no usable light): camera, sun
cam_auto = bpy.data.cameras.new('AutoCamera')
cam_auto.lens = 50.0
cam_auto.sensor_width = 36.0
cam_auto.clip_end = 1000.0
ob_auto_camera = bpy.data.objects.new('AutoCamera', cam_auto)
scene.collection.objects.link(ob_auto_camera)
ob_auto_camera.location = (9.41939, -11.3037, 7.43758)
ob_auto_camera.rotation_euler = (1.09748, -7.21219e-08, 0.694738)
scene.camera = ob_auto_camera
light_auto_sun = bpy.data.lights.new('AutoSun', 'SUN')
light_auto_sun.energy = 3.0
light_auto_sun.angle = 0.0523599
ob_auto_sun = bpy.data.objects.new('AutoSun', light_auto_sun)
scene.collection.objects.link(ob_auto_sun)
ob_auto_sun.rotation_euler = (0.872665, 0.174533, 0.523599)
bpy.context.view_layer.update()
